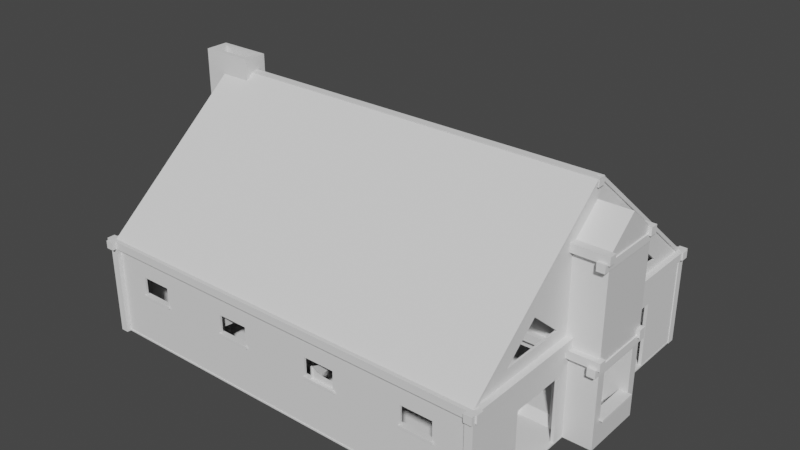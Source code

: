 # Source: stable.blend  (saved by Blender 2.93.20; exported with 4.5.12 LTS)
import bpy
from mathutils import Matrix  # noqa: F401  (used for matrix-valued properties, if any)

bpy.ops.wm.read_factory_settings(use_empty=True)
scene = bpy.context.scene
scene.name = 'Scene'

# ---- collections
col_collection = bpy.data.collections.new('Collection'); scene.collection.children.link(col_collection)

# ---- materials (node trees are filled in below, after node groups)
mat_material = bpy.data.materials.new('Material')
mat_material.alpha_threshold = 0.0
mat_material.use_transparent_shadow = False
mat_material.line_color = (0.0, 0.0, 0.0, 1.0)

# ---- material node trees
mat_material.use_nodes = True; mat_material.node_tree.nodes.clear()
_N = mat_material.node_tree.nodes; _L = mat_material.node_tree.links
n0 = _N.new('ShaderNodeOutputMaterial'); n0.name = 'Material Output'; n0.location = (300, 300)
n1 = _N.new('ShaderNodeBsdfPrincipled'); n1.name = 'Principled BSDF'; n1.location = (10, 300)
n1.distribution = 'GGX'
n1.subsurface_method = 'BURLEY'
n1.inputs[2].default_value = 0.4
n1.inputs[3].default_value = 1.45
n1.inputs[27].default_value = (0.0, 0.0, 0.0, 1.0)
n1.inputs[28].default_value = 1.0
_L.new(n1.outputs[0], n0.inputs[0])
n0.is_active_output = True

# ---- world
world_world = bpy.data.worlds.new('World'); scene.world = world_world
world_world.use_nodes = True; world_world.node_tree.nodes.clear()
_N = world_world.node_tree.nodes; _L = world_world.node_tree.links
n0 = _N.new('ShaderNodeOutputWorld'); n0.name = 'World Output'; n0.location = (300, 300)
n1 = _N.new('ShaderNodeBackground'); n1.name = 'Background'; n1.location = (10, 300)
n1.inputs[0].default_value = (0.05088, 0.05088, 0.05088, 1.0)
_L.new(n1.outputs[0], n0.inputs[0])
n0.is_active_output = True
world_world.color = (0.05088, 0.05088, 0.05088)
world_world.use_sun_shadow = False
world_world.sun_shadow_jitter_overblur = 0.0

# ---- meshes
me_cube = bpy.data.meshes.new('Cube')
me_cube.from_pydata([(1.0, 1.0, 4.763), (1.0, 0.7201, -0.16), (1.0, -1.0, 4.763), (1.0, -0.7201, -0.16), (-2.056, 1.0, 4.763), (-2.056, -1.0, 4.763), (1.0, 0.7201, 1.309), (1.0, -1.0, -0.06844), (1.0, -0.7201, 1.309), (1.0, 1.0, -0.06844), (1.0, 1.0, 1.309), (1.0, 1.0, -1.0), (1.0, -1.0, 1.309), (1.0, -1.0, -1.0), (0.7185, 0.7201, 1.309), (0.7185, 0.7201, -0.16), (0.7185, -0.7201, 1.309), (0.7185, -0.7201, -0.16), (-0.3193, 0.7201, 1.309), (-0.3193, 0.7201, -0.16), (-0.3193, -0.7201, 1.309), (-0.3193, -0.7201, -0.16), (0.7185, -0.7201, -0.6946), (0.7185, 0.7201, -0.6946), (-0.3193, -0.7201, -0.6946), (-0.3379, 0.7201, -0.6946), (0.7185, 0.7201, 1.516), (0.7185, -0.7201, 1.516), (-0.3379, 0.7201, 1.516), (-0.3379, -0.7201, 1.516), (-0.3007, 1.0, -1.0), (-0.3007, -1.0, 4.763), (-0.3193, -1.0, -1.0), (-0.3007, 1.0, 4.763), (-0.3193, 1.0, 1.309), (-0.3193, -1.0, 1.309), (-1.951, 0.3896, -1.0), (-1.341, 1.0, -1.0), (-1.329, -1.0, -1.0), (-1.951, -0.3896, -1.0), (-1.951, -0.3896, 1.309), (-1.341, -1.0, 1.309), (-1.951, -1.0, 1.61), (-1.341, 1.0, 1.309), (-1.951, 0.3896, 1.309), (-1.951, 1.0, 1.61), (-0.3193, -1.0, -0.16), (-0.3193, 1.0, -0.16), (-1.341, 1.0, -0.16), (-1.951, 0.3896, -0.16), (-1.329, -1.0, -0.16), (-1.951, -0.3896, -0.16), (-1.329, -0.7201, -0.16), (-1.317, 0.7201, -0.16), (-1.317, 0.7201, 1.309), (-1.317, -0.7201, 1.309), (-1.329, -0.7201, -0.6946), (-1.317, 0.7201, -0.6946), (-1.317, 0.7201, 1.516), (-1.317, -0.7201, 1.516), (-1.821, -0.301, -0.16), (-1.821, 0.301, -0.16), (-1.821, 0.301, 1.309), (-1.821, -0.301, 1.309), (-1.821, -0.301, -0.6946), (-1.821, 0.301, -0.6946), (-1.821, 0.301, 1.516), (-1.821, -0.301, 1.516), (1.0, 0.0, 5.586), (-0.3007, 0.0, 5.586), (-2.056, 0.0, 5.586)], [], [(33, 4, 5, 31), (43, 45, 4, 33, 34), (35, 31, 5, 42, 41), (30, 11, 13, 32), (2, 12, 8, 0), (34, 33, 0, 10), (47, 34, 10, 9), (3, 1, 15, 17), (40, 42, 5, 4, 45, 44), (1, 11, 9), (3, 8, 12, 7), (1, 3, 13, 11), (0, 8, 6, 10), (15, 14, 18, 19), (1, 6, 14, 15), (6, 8, 16, 14), (24, 25, 57, 56), (18, 28, 58, 54), (25, 19, 53, 57), (22, 23, 25, 24), (21, 17, 22, 24), (17, 15, 23, 22), (15, 19, 25, 23), (26, 27, 29, 28), (14, 16, 27, 26), (16, 20, 29, 27), (18, 14, 26, 28), (7, 12, 35, 46), (38, 50, 51, 39), (12, 2, 31, 35), (31, 2, 68, 69), (40, 41, 42), (43, 44, 45), (48, 37, 36, 49), (36, 37, 30, 32, 38, 39), (37, 48, 47, 30), (39, 51, 49, 36), (13, 7, 46, 32), (16, 17, 21, 20), (8, 3, 17, 16), (3, 7, 13), (6, 1, 9, 10), (30, 47, 9, 11), (57, 53, 61, 65), (54, 58, 66, 62), (51, 50, 52, 60), (29, 20, 55, 59), (49, 51, 60, 61), (28, 29, 59, 58), (49, 61, 53, 48), (63, 62, 66, 67), (61, 60, 64, 65), (56, 57, 65, 64), (19, 47, 48, 53), (59, 55, 63, 67), (58, 59, 67, 66), (52, 56, 64, 60), (41, 40, 63, 55), (41, 55, 20, 35), (46, 35, 20, 21), (40, 44, 62, 63), (43, 54, 62, 44), (34, 18, 54, 43), (47, 19, 18, 34), (32, 24, 56, 38), (38, 56, 52, 50), (24, 32, 46, 21), (2, 0, 68), (69, 33, 4, 70), (0, 33, 69, 68), (4, 5, 70), (31, 69, 70, 5)])
_uv = me_cube.uv_layers.new(name='UVMap')
_uv.uv.foreach_set('vector', [0.7352, 0.5, 0.875, 0.5, 0.875, 0.75, 0.7352, 0.75, 0.375, 0.3017, 0.4259, 0.25, 0.625, 0.25, 0.625, 0.3898, 0.375, 0.3898, 0.375, 0.8602, 0.625, 0.8602, 0.625, 1.0, 0.4259, 1.0, 0.375, 0.9483, 0.2648, 0.5, 0.375, 0.5, 0.375, 0.75, 0.2648, 0.75, 0.625, 0.75, 0.375, 0.75, 0.375, 0.715, 0.625, 0.5, 0.375, 0.3898, 0.625, 0.3898, 0.625, 0.5, 0.375, 0.5, 0.375, 0.3898, 0.375, 0.3898, 0.375, 0.5, 0.375, 0.5, 0.375, 0.715, 0.375, 0.535, 0.375, 0.535, 0.375, 0.715, 0.375, 0.0763, 0.4259, 0.0, 0.625, 0.0, 0.625, 0.25, 0.4259, 0.25, 0.375, 0.1737, 0.375, 0.535, 0.375, 0.5, 0.375, 0.5, 0.375, 0.715, 0.375, 0.715, 0.375, 0.75, 0.375, 0.75, 0.375, 0.535, 0.375, 0.715, 0.375, 0.75, 0.375, 0.5, 0.625, 0.5, 0.375, 0.715, 0.375, 0.535, 0.375, 0.5, 0.375, 0.535, 0.375, 0.535, 0.375, 0.535, 0.375, 0.535, 0.375, 0.535, 0.375, 0.535, 0.375, 0.535, 0.375, 0.535, 0.375, 0.535, 0.375, 0.715, 0.375, 0.715, 0.375, 0.535, 0.375, 0.715, 0.375, 0.535, 0.375, 0.535, 0.375, 0.715, 0.375, 0.535, 0.375, 0.535, 0.375, 0.535, 0.375, 0.535, 0.375, 0.535, 0.375, 0.535, 0.375, 0.535, 0.375, 0.535, 0.375, 0.715, 0.375, 0.535, 0.375, 0.535, 0.375, 0.715, 0.375, 0.715, 0.375, 0.715, 0.375, 0.715, 0.375, 0.715, 0.375, 0.715, 0.375, 0.535, 0.375, 0.535, 0.375, 0.715, 0.375, 0.535, 0.375, 0.535, 0.375, 0.535, 0.375, 0.535, 0.375, 0.535, 0.375, 0.715, 0.375, 0.715, 0.375, 0.535, 0.375, 0.535, 0.375, 0.715, 0.375, 0.715, 0.375, 0.535, 0.375, 0.715, 0.375, 0.715, 0.375, 0.715, 0.375, 0.715, 0.375, 0.535, 0.375, 0.535, 0.375, 0.535, 0.375, 0.535, 0.375, 0.75, 0.375, 0.75, 0.375, 0.8602, 0.375, 0.8602, 0.375, 0.0, 0.375, 0.0, 0.375, 0.0763, 0.375, 0.0763, 0.375, 0.75, 0.625, 0.75, 0.625, 0.8602, 0.375, 0.8602, 0.625, 0.8602, 0.625, 0.75, 0.625, 0.75, 0.625, 0.8602, 0.375, 0.0763, 0.375, 0.0, 0.4259, 0.0, 0.375, 0.3017, 0.375, 0.25, 0.4259, 0.25, 0.375, 0.3017, 0.375, 0.3017, 0.375, 0.1737, 0.375, 0.1737, 0.125, 0.5763, 0.1767, 0.5, 0.2648, 0.5, 0.2648, 0.75, 0.1767, 0.75, 0.125, 0.6737, 0.375, 0.3017, 0.375, 0.3017, 0.375, 0.3898, 0.375, 0.3898, 0.375, 0.0763, 0.375, 0.0763, 0.375, 0.1737, 0.375, 0.1737, 0.375, 0.75, 0.375, 0.75, 0.375, 0.8602, 0.375, 0.8602, 0.375, 0.715, 0.375, 0.715, 0.375, 0.715, 0.375, 0.715, 0.375, 0.715, 0.375, 0.715, 0.375, 0.715, 0.375, 0.715, 0.375, 0.715, 0.375, 0.75, 0.375, 0.75, 0.375, 0.535, 0.375, 0.535, 0.375, 0.5, 0.375, 0.5, 0.375, 0.3898, 0.375, 0.3898, 0.375, 0.5, 0.375, 0.5, 0.375, 0.535, 0.375, 0.535, 0.375, 0.535, 0.375, 0.535, 0.375, 0.535, 0.375, 0.535, 0.375, 0.535, 0.375, 0.535, 0.375, 0.0763, 0.375, 0.0, 0.375, 0.715, 0.375, 0.715, 0.375, 0.715, 0.375, 0.715, 0.375, 0.715, 0.375, 0.715, 0.375, 0.1737, 0.375, 0.0763, 0.375, 0.715, 0.375, 0.535, 0.375, 0.535, 0.375, 0.715, 0.375, 0.715, 0.375, 0.535, 0.375, 0.1737, 0.375, 0.535, 0.375, 0.535, 0.375, 0.3017, 0.375, 0.715, 0.375, 0.535, 0.375, 0.535, 0.375, 0.715, 0.375, 0.535, 0.375, 0.715, 0.375, 0.715, 0.375, 0.535, 0.375, 0.715, 0.375, 0.535, 0.375, 0.535, 0.375, 0.715, 0.375, 0.535, 0.375, 0.3898, 0.375, 0.3017, 0.375, 0.535, 0.375, 0.715, 0.375, 0.715, 0.375, 0.715, 0.375, 0.715, 0.375, 0.535, 0.375, 0.715, 0.375, 0.715, 0.375, 0.535, 0.375, 0.715, 0.375, 0.715, 0.375, 0.715, 0.375, 0.715, 0.375, 0.0, 0.375, 0.0763, 0.375, 0.715, 0.375, 0.715, 0.375, 0.0, 0.375, 0.715, 0.375, 0.715, 0.375, 0.8602, 0.375, 0.8602, 0.375, 0.8602, 0.375, 0.715, 0.375, 0.715, 0.375, 0.0763, 0.375, 0.1737, 0.375, 0.535, 0.375, 0.715, 0.375, 0.3017, 0.375, 0.535, 0.375, 0.535, 0.375, 0.1737, 0.375, 0.3898, 0.375, 0.535, 0.375, 0.535, 0.375, 0.3017, 0.375, 0.3898, 0.375, 0.535, 0.375, 0.535, 0.375, 0.3898, 0.2648, 0.75, 0.375, 0.715, 0.375, 0.715, 0.1767, 0.75, 0.1767, 0.75, 0.375, 0.715, 0.375, 0.715, 0.375, 0.0, 0.375, 0.715, 0.2648, 0.75, 0.375, 0.8602, 0.375, 0.715, 0.625, 0.75, 0.625, 0.5, 0.625, 0.75, 0.625, 0.3898, 0.625, 0.3898, 0.625, 0.3898, 0.625, 0.3898, 0.625, 0.5, 0.625, 0.3898, 0.625, 0.3898, 0.625, 0.5, 0.7352, 0.5, 0.7352, 0.75, 0.7352, 0.5, 0.625, 0.8602, 0.625, 0.8602, 0.625, 0.8602, 0.625, 0.8602])
me_cube.materials.append(mat_material)
me_cube.use_remesh_preserve_volume = False
me_cube.use_remesh_preserve_attributes = False
me_cube.use_mirror_vertex_groups = False
me_cube.update()
me_cube_001 = bpy.data.meshes.new('Cube.001')
me_cube_001.from_pydata([(-13.0, -5.0, 0.0), (-13.0, -5.0, 0.05), (-13.0, 5.0, 0.0), (-13.0, 5.0, 0.05), (0.1057, -5.0, 0.0), (0.1057, -5.0, 0.05), (0.1057, 5.0, 0.0), (0.1057, 5.0, 0.05)], [], [(0, 1, 3, 2), (2, 3, 7, 6), (6, 7, 5, 4), (4, 5, 1, 0), (2, 6, 4, 0), (7, 3, 1, 5)])
_uv = me_cube_001.uv_layers.new(name='UVMap')
_uv.uv.foreach_set('vector', [-1.973, -9.826, 2.973, -9.826, 2.973, -4.663, -1.973, -4.663, -1.973, -4.663, 2.973, -4.663, 2.973, 0.5, -1.973, 0.5, -1.973, 0.5, 2.973, 0.5, 2.973, 5.663, -1.973, 5.663, -1.973, 5.663, 2.973, 5.663, 2.973, 10.83, -1.973, 10.83, -6.918, 0.5, -1.973, 0.5, -1.973, 5.663, -6.918, 5.663, 2.973, 0.5, 7.918, 0.5, 7.918, 5.663, 2.973, 5.663])
me_cube_001.use_remesh_fix_poles = True
me_cube_001.use_remesh_preserve_attributes = False
me_cube_001.update()
me_cube_002 = bpy.data.meshes.new('Cube.002')
me_cube_002.from_pydata([(1.14, -0.08409, 1.582), (1.14, -0.08409, 2.225), (1.14, -0.01591, 1.582), (1.14, -0.01591, 2.225), (2.141, -0.08409, 1.582), (2.141, -0.08409, 2.225), (2.141, -0.01591, 1.582), (2.141, -0.01591, 2.225), (0.0, -0.08409, 0.0), (0.0, -0.08409, 3.0), (0.0, -0.01591, 3.0), (0.0, -0.01591, 0.0), (3.234, -0.01591, 0.0), (3.234, -0.01591, 3.0), (3.234, -0.08409, 3.0), (3.234, -0.08409, 0.0)], [], [(8, 9, 10, 11), (7, 6, 4, 5), (12, 13, 14, 15), (3, 7, 5, 1), (11, 12, 15, 8), (13, 10, 9, 14), (0, 1, 9, 8), (3, 2, 11, 10), (2, 6, 12, 11), (7, 3, 10, 13), (6, 7, 13, 12), (5, 4, 15, 14), (4, 0, 8, 15), (1, 5, 14, 9), (6, 2, 0, 4), (2, 3, 1, 0)])
_uv = me_cube_002.uv_layers.new(name='UVMap')
_uv.uv.foreach_set('vector', [0.375, 0.0, 0.625, 0.0, 0.625, 0.25, 0.375, 0.25, 0.5737, 0.4882, 0.4263, 0.4882, 0.4263, 0.7618, 0.5737, 0.7618, 0.375, 0.5, 0.625, 0.5, 0.625, 0.75, 0.375, 0.75, 0.5737, 0.2618, 0.5737, 0.4882, 0.5737, 0.7618, 0.5737, 0.9882, 0.125, 0.5, 0.375, 0.5, 0.375, 0.75, 0.125, 0.75, 0.625, 0.5, 0.875, 0.5, 0.875, 0.75, 0.625, 0.75, 0.4263, 0.9882, 0.5737, 0.9882, 0.625, 1.0, 0.375, 1.0, 0.5737, 0.2618, 0.4263, 0.2618, 0.375, 0.25, 0.625, 0.25, 0.4263, 0.2618, 0.4263, 0.4882, 0.375, 0.5, 0.375, 0.25, 0.5737, 0.4882, 0.5737, 0.2618, 0.625, 0.25, 0.625, 0.5, 0.4263, 0.4882, 0.5737, 0.4882, 0.625, 0.5, 0.375, 0.5, 0.5737, 0.7618, 0.4263, 0.7618, 0.375, 0.75, 0.625, 0.75, 0.4263, 0.7618, 0.4263, 0.9882, 0.375, 1.0, 0.375, 0.75, 0.5737, 0.9882, 0.5737, 0.7618, 0.625, 0.75, 0.625, 1.0, 0.4263, 0.4882, 0.4263, 0.2618, 0.4263, 0.9882, 0.4263, 0.7618, 0.4263, 0.2618, 0.5737, 0.2618, 0.5737, 0.9882, 0.4263, 0.9882])
me_cube_002.use_remesh_fix_poles = True
me_cube_002.use_remesh_preserve_attributes = False
me_cube_002.update()
me_cube_003 = bpy.data.meshes.new('Cube.003')
me_cube_003.from_pydata([(-13.0, -0.1, 0.0), (-13.0, -0.1, 6.4), (-13.0, 0.0, 0.0), (-13.0, 0.0, 6.4), (0.0377, -0.1, 0.0), (0.0377, -0.1, 6.4), (0.0377, 0.0, 0.0), (0.0377, 0.0, 6.4)], [], [(0, 1, 3, 2), (2, 3, 7, 6), (6, 7, 5, 4), (4, 5, 1, 0), (2, 6, 4, 0), (7, 3, 1, 5)])
_uv = me_cube_003.uv_layers.new(name='UVMap')
_uv.uv.foreach_set('vector', [0.375, 0.0, 0.625, 0.0, 0.625, 0.25, 0.375, 0.25, 0.375, 0.25, 0.625, 0.25, 0.625, 0.5, 0.375, 0.5, 0.375, 0.5, 0.625, 0.5, 0.625, 0.75, 0.375, 0.75, 0.375, 0.75, 0.625, 0.75, 0.625, 1.0, 0.375, 1.0, 0.125, 0.5, 0.375, 0.5, 0.375, 0.75, 0.125, 0.75, 0.625, 0.5, 0.875, 0.5, 0.875, 0.75, 0.625, 0.75])
me_cube_003.use_remesh_fix_poles = True
me_cube_003.use_remesh_preserve_attributes = False
me_cube_003.update()
me_cube_004 = bpy.data.meshes.new('Cube.004')
me_cube_004.from_pydata([(-0.7003, -1.0, 0.0), (-0.7003, -1.0, 1.2), (-0.7003, 1.0, 0.0), (-0.7003, 1.0, 1.2), (1.0, -0.83, 0.17), (1.0, -1.0, 1.2), (1.0, 0.83, 0.17), (1.0, 0.83, 1.133), (-0.7003, -0.3748, 1.864), (-0.7003, 0.3748, 1.864), (0.8434, 0.2182, 1.705), (0.8434, -0.2182, 1.705), (-0.4845, -0.2182, 7.641), (-0.4845, 0.2182, 7.641), (0.8434, 0.2182, 7.641), (0.8434, -0.2182, 7.641), (-0.7003, -0.3748, 7.641), (-0.7003, 0.3748, 7.641), (1.0, 0.3748, 7.641), (1.0, -0.3748, 7.641), (-0.4845, -0.2182, 1.705), (-0.4845, 0.2182, 1.705), (1.0, 1.0, 1.2), (1.0, 1.0, 0.0), (1.0, -1.0, 0.0), (1.0, -0.83, 1.133), (1.0, 0.3748, 1.864), (1.0, -0.3748, 1.864), (-0.4845, 0.83, 1.133), (-0.4845, -0.83, 1.133), (-0.4845, 0.83, 0.17), (-0.4845, -0.83, 0.17), (1.0, -0.3014, 1.705), (-0.4845, -0.3014, 1.705), (1.0, 0.3014, 1.705), (-0.4845, 0.3014, 1.705)], [], [(0, 1, 3, 2), (2, 3, 22, 23), (4, 6, 30, 31), (24, 5, 1, 0), (2, 23, 24, 0), (27, 26, 18, 19), (3, 1, 8, 9), (1, 5, 27, 8), (22, 3, 9, 26), (15, 14, 10, 11), (9, 8, 16, 17), (8, 27, 19, 16), (26, 9, 17, 18), (12, 13, 17, 16), (13, 14, 18, 17), (14, 15, 19, 18), (15, 12, 16, 19), (21, 20, 28, 35), (12, 15, 11, 20), (14, 13, 21, 10), (7, 6, 23, 22), (6, 4, 24, 23), (4, 25, 5, 24), (32, 34, 26, 27), (34, 7, 22, 26), (25, 32, 27, 5), (30, 28, 29, 31), (13, 12, 20, 21), (7, 34, 35, 28), (25, 4, 31, 29), (6, 7, 28, 30), (32, 25, 29, 33), (20, 11, 32, 33), (11, 10, 34, 32), (28, 20, 33, 29), (10, 21, 35, 34)])
_uv = me_cube_004.uv_layers.new(name='UVMap')
_uv.uv.foreach_set('vector', [0.375, 0.0, 0.625, 0.0, 0.625, 0.25, 0.375, 0.25, 0.375, 0.25, 0.625, 0.25, 0.625, 0.5, 0.375, 0.5, 0.4104, 0.7288, 0.4104, 0.5212, 0.4104, 0.5212, 0.4104, 0.7288, 0.375, 0.75, 0.625, 0.75, 0.625, 1.0, 0.375, 1.0, 0.125, 0.5, 0.375, 0.5, 0.375, 0.75, 0.125, 0.75, 0.625, 0.75, 0.625, 0.5, 0.625, 0.5, 0.625, 0.75, 0.625, 0.25, 0.625, 0.0, 0.625, 0.0, 0.625, 0.25, 0.625, 1.0, 0.625, 0.75, 0.625, 0.75, 0.625, 1.0, 0.625, 0.5, 0.625, 0.25, 0.625, 0.25, 0.625, 0.5, 0.648, 0.6978, 0.648, 0.5522, 0.648, 0.5522, 0.648, 0.6978, 0.625, 0.25, 0.625, 0.0, 0.625, 0.0, 0.625, 0.25, 0.625, 1.0, 0.625, 0.75, 0.625, 0.75, 0.625, 1.0, 0.625, 0.5, 0.625, 0.25, 0.625, 0.25, 0.625, 0.5, 0.852, 0.6978, 0.852, 0.5522, 0.875, 0.5, 0.875, 0.75, 0.852, 0.5522, 0.648, 0.5522, 0.625, 0.5, 0.875, 0.5, 0.648, 0.5522, 0.648, 0.6978, 0.625, 0.75, 0.625, 0.5, 0.648, 0.6978, 0.852, 0.6978, 0.875, 0.75, 0.625, 0.75, 0.625, 0.5794, 0.625, 0.6706, 0.625, 0.5264, 0.625, 0.5456, 0.852, 0.6978, 0.648, 0.6978, 0.648, 0.6978, 0.852, 0.6978, 0.648, 0.5522, 0.852, 0.5522, 0.852, 0.5522, 0.648, 0.5522, 0.625, 0.5264, 0.4104, 0.5212, 0.375, 0.5, 0.625, 0.5, 0.4104, 0.5212, 0.4104, 0.7288, 0.375, 0.75, 0.375, 0.5, 0.4104, 0.7288, 0.625, 0.7236, 0.625, 0.75, 0.375, 0.75, 0.625, 0.7044, 0.625, 0.5456, 0.625, 0.5, 0.625, 0.75, 0.625, 0.5456, 0.625, 0.5264, 0.625, 0.5, 0.625, 0.5, 0.625, 0.7236, 0.625, 0.7044, 0.625, 0.75, 0.625, 0.75, 0.4104, 0.5212, 0.625, 0.5264, 0.625, 0.7236, 0.4104, 0.7288, 0.852, 0.5522, 0.852, 0.6978, 0.625, 0.6706, 0.852, 0.5522, 0.625, 0.5264, 0.625, 0.5456, 0.625, 0.5456, 0.625, 0.5264, 0.625, 0.7236, 0.4104, 0.7288, 0.4104, 0.7288, 0.625, 0.7236, 0.4104, 0.5212, 0.625, 0.5264, 0.625, 0.5264, 0.4104, 0.5212, 0.625, 0.7044, 0.625, 0.7236, 0.625, 0.7236, 0.625, 0.7044, 0.625, 0.6706, 0.625, 0.6706, 0.625, 0.7044, 0.625, 0.7044, 0.625, 0.6706, 0.625, 0.5794, 0.625, 0.5456, 0.625, 0.7044, 0.625, 0.5264, 0.625, 0.6706, 0.625, 0.7044, 0.625, 0.7236, 0.625, 0.5794, 0.625, 0.5794, 0.625, 0.5456, 0.625, 0.5456])
me_cube_004.use_remesh_fix_poles = True
me_cube_004.use_remesh_preserve_attributes = False
me_cube_004.update()
me_cube_005 = bpy.data.meshes.new('Cube.005')
me_cube_005.from_pydata([(-0.02988, -0.02988, 0.0), (-0.02988, -0.02988, 0.6879), (-0.02988, 0.02988, 0.0), (-0.02988, 0.02988, 0.6879), (0.02988, -0.02988, 0.0), (0.02988, -0.02988, 0.6879), (0.02988, 0.02988, 0.0), (0.02988, 0.02988, 0.6879)], [], [(0, 1, 3, 2), (2, 3, 7, 6), (6, 7, 5, 4), (4, 5, 1, 0), (2, 6, 4, 0), (7, 3, 1, 5)])
_uv = me_cube_005.uv_layers.new(name='UVMap')
_uv.uv.foreach_set('vector', [0.375, 0.0, 0.625, 0.0, 0.625, 0.25, 0.375, 0.25, 0.375, 0.25, 0.625, 0.25, 0.625, 0.5, 0.375, 0.5, 0.375, 0.5, 0.625, 0.5, 0.625, 0.75, 0.375, 0.75, 0.375, 0.75, 0.625, 0.75, 0.625, 1.0, 0.375, 1.0, 0.125, 0.5, 0.375, 0.5, 0.375, 0.75, 0.125, 0.75, 0.625, 0.5, 0.875, 0.5, 0.875, 0.75, 0.625, 0.75])
me_cube_005.use_remesh_fix_poles = True
me_cube_005.use_remesh_preserve_attributes = False
me_cube_005.update()
me_cube_006 = bpy.data.meshes.new('Cube.006')
me_cube_006.from_pydata([(-0.02023, -0.02023, 0.0), (-0.02023, -0.02023, 0.5642), (-0.02023, 0.02023, 0.0), (-0.02023, 0.02023, 0.5642), (0.02023, -0.02023, 0.0), (0.02023, -0.02023, 0.5642), (0.02023, 0.02023, 0.0), (0.02023, 0.02023, 0.5642)], [], [(0, 1, 3, 2), (2, 3, 7, 6), (6, 7, 5, 4), (4, 5, 1, 0), (2, 6, 4, 0), (7, 3, 1, 5)])
_uv = me_cube_006.uv_layers.new(name='UVMap')
_uv.uv.foreach_set('vector', [0.375, 0.0, 0.625, 0.0, 0.625, 0.25, 0.375, 0.25, 0.375, 0.25, 0.625, 0.25, 0.625, 0.5, 0.375, 0.5, 0.375, 0.5, 0.625, 0.5, 0.625, 0.75, 0.375, 0.75, 0.375, 0.75, 0.625, 0.75, 0.625, 1.0, 0.375, 1.0, 0.125, 0.5, 0.375, 0.5, 0.375, 0.75, 0.125, 0.75, 0.625, 0.5, 0.875, 0.5, 0.875, 0.75, 0.625, 0.75])
me_cube_006.use_remesh_fix_poles = True
me_cube_006.use_remesh_preserve_attributes = False
me_cube_006.update()
me_cube_007 = bpy.data.meshes.new('Cube.007')
me_cube_007.from_pydata([(-0.01365, -0.02988, 0.01473), (-0.01365, -0.02988, 0.03952), (-0.01365, 1.569, 0.01473), (-0.01365, 1.569, 0.03952), (0.01365, -0.02988, 0.01473), (0.01365, -0.02988, 0.03952), (0.01365, 1.569, 0.01473), (0.01365, 1.569, 0.03952)], [], [(0, 1, 3, 2), (2, 3, 7, 6), (6, 7, 5, 4), (4, 5, 1, 0), (2, 6, 4, 0), (7, 3, 1, 5)])
_uv = me_cube_007.uv_layers.new(name='UVMap')
_uv.uv.foreach_set('vector', [0.375, 0.0, 0.625, 0.0, 0.625, 0.25, 0.375, 0.25, 0.375, 0.25, 0.625, 0.25, 0.625, 0.5, 0.375, 0.5, 0.375, 0.5, 0.625, 0.5, 0.625, 0.75, 0.375, 0.75, 0.375, 0.75, 0.625, 0.75, 0.625, 1.0, 0.375, 1.0, 0.125, 0.5, 0.375, 0.5, 0.375, 0.75, 0.125, 0.75, 0.625, 0.5, 0.875, 0.5, 0.875, 0.75, 0.625, 0.75])
me_cube_007.use_remesh_fix_poles = True
me_cube_007.use_remesh_preserve_attributes = False
me_cube_007.update()
me_cube_009 = bpy.data.meshes.new('Cube.009')
me_cube_009.from_pydata([(-4.0, -0.1, 0.0), (-4.629, -0.1, 3.0), (-4.0, -6.795e-07, 0.0), (-4.629, -6.32e-07, 3.0), (0.0, -0.1, 0.0), (0.0, -0.1, 3.0), (0.0, 0.0, 0.0), (0.0, 0.0, 3.0), (-4.0, -0.1, 1.189), (-4.0, -6.795e-07, 1.189), (0.0, 0.0, 1.189), (0.0, -0.1, 1.189), (-4.63, -0.1, 1.861), (-4.63, -6.319e-07, 1.861), (0.0, 0.0, 1.882), (0.0, -0.1, 1.882)], [], [(12, 1, 3, 13), (13, 3, 7, 14), (14, 7, 5, 15), (15, 5, 1, 12), (2, 6, 4, 0), (7, 3, 1, 5), (4, 11, 8, 0), (6, 10, 11, 4), (2, 9, 10, 6), (0, 8, 9, 2), (11, 15, 12, 8), (10, 14, 15, 11), (9, 13, 14, 10), (8, 12, 13, 9)])
_uv = me_cube_009.uv_layers.new(name='UVMap')
_uv.uv.foreach_set('vector', [0.6103, 0.0, 0.625, 0.0, 0.625, 0.25, 0.6103, 0.25, 0.6103, 0.25, 0.625, 0.25, 0.625, 0.5, 0.6103, 0.5, 0.6103, 0.5, 0.625, 0.5, 0.625, 0.75, 0.6103, 0.75, 0.6103, 0.75, 0.625, 0.75, 0.625, 1.0, 0.6103, 1.0, 0.125, 0.5, 0.375, 0.5, 0.375, 0.75, 0.125, 0.75, 0.625, 0.5, 0.875, 0.5, 0.875, 0.75, 0.625, 0.75, 0.375, 0.75, 0.5237, 0.75, 0.5237, 1.0, 0.375, 1.0, 0.375, 0.5, 0.5237, 0.5, 0.5237, 0.75, 0.375, 0.75, 0.375, 0.25, 0.5237, 0.25, 0.5237, 0.5, 0.375, 0.5, 0.375, 0.0, 0.5237, 0.0, 0.5237, 0.25, 0.375, 0.25, 0.5237, 0.75, 0.6103, 0.75, 0.6103, 1.0, 0.5237, 1.0, 0.5237, 0.5, 0.6103, 0.5, 0.6103, 0.75, 0.5237, 0.75, 0.5237, 0.25, 0.6103, 0.25, 0.6103, 0.5, 0.5237, 0.5, 0.5237, 0.0, 0.6103, 0.0, 0.6103, 0.25, 0.5237, 0.25])
me_cube_009.use_remesh_fix_poles = True
me_cube_009.use_remesh_preserve_attributes = False
me_cube_009.update()
me_cube_010 = bpy.data.meshes.new('Cube.010')
me_cube_010.from_pydata([(-4.0, -0.1, 0.0), (-4.629, -0.1, 3.0), (-4.0, -6.795e-07, 0.0), (-4.629, -6.32e-07, 3.0), (0.0, -0.1, 0.0), (0.0, -0.1, 3.0), (0.0, 0.0, 0.0), (0.0, 0.0, 3.0), (-4.0, -0.1, 1.189), (-4.0, -6.795e-07, 1.189), (0.0, 0.0, 1.189), (0.0, -0.1, 1.189), (-4.63, -0.1, 1.861), (-4.63, -6.319e-07, 1.861), (0.0, 0.0, 1.882), (0.0, -0.1, 1.882)], [], [(12, 1, 3, 13), (13, 3, 7, 14), (14, 7, 5, 15), (15, 5, 1, 12), (2, 6, 4, 0), (7, 3, 1, 5), (4, 11, 8, 0), (6, 10, 11, 4), (2, 9, 10, 6), (0, 8, 9, 2), (11, 15, 12, 8), (10, 14, 15, 11), (9, 13, 14, 10), (8, 12, 13, 9)])
_uv = me_cube_010.uv_layers.new(name='UVMap')
_uv.uv.foreach_set('vector', [0.6103, 0.0, 0.625, 0.0, 0.625, 0.25, 0.6103, 0.25, 0.6103, 0.25, 0.625, 0.25, 0.625, 0.5, 0.6103, 0.5, 0.6103, 0.5, 0.625, 0.5, 0.625, 0.75, 0.6103, 0.75, 0.6103, 0.75, 0.625, 0.75, 0.625, 1.0, 0.6103, 1.0, 0.125, 0.5, 0.375, 0.5, 0.375, 0.75, 0.125, 0.75, 0.625, 0.5, 0.875, 0.5, 0.875, 0.75, 0.625, 0.75, 0.375, 0.75, 0.5237, 0.75, 0.5237, 1.0, 0.375, 1.0, 0.375, 0.5, 0.5237, 0.5, 0.5237, 0.75, 0.375, 0.75, 0.375, 0.25, 0.5237, 0.25, 0.5237, 0.5, 0.375, 0.5, 0.375, 0.0, 0.5237, 0.0, 0.5237, 0.25, 0.375, 0.25, 0.5237, 0.75, 0.6103, 0.75, 0.6103, 1.0, 0.5237, 1.0, 0.5237, 0.5, 0.6103, 0.5, 0.6103, 0.75, 0.5237, 0.75, 0.5237, 0.25, 0.6103, 0.25, 0.6103, 0.5, 0.5237, 0.5, 0.5237, 0.0, 0.6103, 0.0, 0.6103, 0.25, 0.5237, 0.25])
me_cube_010.use_remesh_fix_poles = True
me_cube_010.use_remesh_preserve_attributes = False
me_cube_010.update()
me_cube_012 = bpy.data.meshes.new('Cube.012')
me_cube_012.from_pydata([(0.1, -3.582, 0.0), (0.1, -3.582, 2.133), (-1.44e-07, -3.582, 0.0), (-1.44e-07, -3.582, 2.133), (0.1, -1.755, 0.0), (0.1, -1.755, 2.133), (-1.099e-08, -1.755, 0.0), (-1.099e-08, -1.755, 2.133), (0.1, -4.0, 0.0), (0.1, -4.0, 3.0), (-1.55e-07, -4.0, 3.0), (-1.55e-07, -4.0, 0.0), (0.0, 0.0, 0.0), (0.0, 0.0, 3.0), (0.1, 0.0, 3.0), (0.1, 0.0, 0.0)], [], [(8, 9, 10, 11), (7, 6, 4, 5), (12, 13, 14, 15), (3, 7, 5, 1), (13, 10, 9, 14), (0, 1, 9, 8), (3, 2, 11, 10), (7, 3, 10, 13), (6, 7, 13, 12), (5, 4, 15, 14), (1, 5, 14, 9), (2, 3, 1, 0)])
_uv = me_cube_012.uv_layers.new(name='UVMap')
_uv.uv.foreach_set('vector', [0.375, 0.0, 0.625, 0.0, 0.625, 0.25, 0.375, 0.25, 0.5895, 0.4823, 0.4105, 0.4823, 0.4105, 0.7677, 0.5895, 0.7677, 0.375, 0.5, 0.625, 0.5, 0.625, 0.75, 0.375, 0.75, 0.5895, 0.2677, 0.5895, 0.4823, 0.5895, 0.7677, 0.5895, 0.9823, 0.625, 0.5, 0.875, 0.5, 0.875, 0.75, 0.625, 0.75, 0.4105, 0.9823, 0.5895, 0.9823, 0.625, 1.0, 0.375, 1.0, 0.5895, 0.2677, 0.4105, 0.2677, 0.375, 0.25, 0.625, 0.25, 0.5895, 0.4823, 0.5895, 0.2677, 0.625, 0.25, 0.625, 0.5, 0.4105, 0.4823, 0.5895, 0.4823, 0.625, 0.5, 0.375, 0.5, 0.5895, 0.7677, 0.4105, 0.7677, 0.375, 0.75, 0.625, 0.75, 0.5895, 0.9823, 0.5895, 0.7677, 0.625, 0.75, 0.625, 1.0, 0.4105, 0.2677, 0.5895, 0.2677, 0.5895, 0.9823, 0.4105, 0.9823])
me_cube_012.use_remesh_fix_poles = True
me_cube_012.use_remesh_preserve_attributes = False
me_cube_012.update()
me_cube_014 = bpy.data.meshes.new('Cube.014')
me_cube_014.from_pydata([(-0.1254, -0.1254, 0.0), (-0.1254, -0.1254, 3.125), (-0.1254, 0.1254, 0.0), (-0.1254, 0.1254, 3.125), (0.1254, -0.1254, 0.0), (0.1254, -0.1254, 3.125), (0.1254, 0.1254, 0.0), (0.1254, 0.1254, 3.125)], [], [(0, 1, 3, 2), (2, 3, 7, 6), (6, 7, 5, 4), (4, 5, 1, 0), (2, 6, 4, 0), (7, 3, 1, 5)])
_uv = me_cube_014.uv_layers.new(name='UVMap')
_uv.uv.foreach_set('vector', [0.375, 0.0, 0.625, 0.0, 0.625, 0.25, 0.375, 0.25, 0.375, 0.25, 0.625, 0.25, 0.625, 0.5, 0.375, 0.5, 0.375, 0.5, 0.625, 0.5, 0.625, 0.75, 0.375, 0.75, 0.375, 0.75, 0.625, 0.75, 0.625, 1.0, 0.375, 1.0, 0.125, 0.5, 0.375, 0.5, 0.375, 0.75, 0.125, 0.75, 0.625, 0.5, 0.875, 0.5, 0.875, 0.75, 0.625, 0.75])
me_cube_014.use_remesh_fix_poles = True
me_cube_014.use_remesh_preserve_attributes = False
me_cube_014.update()
me_cube_015 = bpy.data.meshes.new('Cube.015')
me_cube_015.from_pydata([(-0.1254, -0.1254, -0.1719), (-0.1254, -0.1254, 13.32), (-0.1254, 0.1254, -0.1719), (-0.1254, 0.1254, 13.32), (0.1254, -0.1254, -0.1719), (0.1254, -0.1254, 13.32), (0.1254, 0.1254, -0.1719), (0.1254, 0.1254, 13.32)], [], [(0, 1, 3, 2), (2, 3, 7, 6), (6, 7, 5, 4), (4, 5, 1, 0), (2, 6, 4, 0), (7, 3, 1, 5)])
_uv = me_cube_015.uv_layers.new(name='UVMap')
_uv.uv.foreach_set('vector', [0.375, 0.0, 0.625, 0.0, 0.625, 0.25, 0.375, 0.25, 0.375, 0.25, 0.625, 0.25, 0.625, 0.5, 0.375, 0.5, 0.375, 0.5, 0.625, 0.5, 0.625, 0.75, 0.375, 0.75, 0.375, 0.75, 0.625, 0.75, 0.625, 1.0, 0.375, 1.0, 0.125, 0.5, 0.375, 0.5, 0.375, 0.75, 0.125, 0.75, 0.625, 0.5, 0.875, 0.5, 0.875, 0.75, 0.625, 0.75])
me_cube_015.use_remesh_fix_poles = True
me_cube_015.use_remesh_preserve_attributes = False
me_cube_015.update()
me_cube_016 = bpy.data.meshes.new('Cube.016')
me_cube_016.from_pydata([(-0.1254, -0.1254, 0.0), (-0.1254, -0.1254, 12.11), (-0.1254, 0.1254, 0.0), (-0.1254, 0.1254, 12.11), (0.1254, -0.1254, 0.0), (0.1254, -0.1254, 12.11), (0.1254, 0.1254, 0.0), (0.1254, 0.1254, 12.11)], [], [(0, 1, 3, 2), (2, 3, 7, 6), (6, 7, 5, 4), (4, 5, 1, 0), (2, 6, 4, 0), (7, 3, 1, 5)])
_uv = me_cube_016.uv_layers.new(name='UVMap')
_uv.uv.foreach_set('vector', [0.375, 0.0, 0.625, 0.0, 0.625, 0.25, 0.375, 0.25, 0.375, 0.25, 0.625, 0.25, 0.625, 0.5, 0.375, 0.5, 0.375, 0.5, 0.625, 0.5, 0.625, 0.75, 0.375, 0.75, 0.375, 0.75, 0.625, 0.75, 0.625, 1.0, 0.375, 1.0, 0.125, 0.5, 0.375, 0.5, 0.375, 0.75, 0.125, 0.75, 0.625, 0.5, 0.875, 0.5, 0.875, 0.75, 0.625, 0.75])
me_cube_016.use_remesh_fix_poles = True
me_cube_016.use_remesh_preserve_attributes = False
me_cube_016.update()
me_cube_017 = bpy.data.meshes.new('Cube.017')
me_cube_017.from_pydata([(0.0, -1.0, 0.2847), (0.02973, -0.9703, 0.3289), (0.0, 1.0, 0.2847), (0.02973, 0.9703, 0.3289), (1.3, -1.0, 0.2847), (1.27, -0.9703, 0.3289), (1.3, 1.0, 0.2847), (1.27, 0.9703, 0.3289), (0.0, -1.0, 0.3289), (0.0, 1.0, 0.3289), (1.3, 1.0, 0.3289), (1.3, -1.0, 0.3289), (0.02973, -0.9703, 0.4881), (0.02973, 0.9703, 0.4881), (1.27, 0.9703, 0.4881), (1.27, -0.9703, 0.4881)], [], [(0, 8, 9, 2), (2, 9, 10, 6), (6, 10, 11, 4), (4, 11, 8, 0), (2, 6, 4, 0), (5, 7, 14, 15), (1, 3, 9, 8), (3, 7, 10, 9), (7, 5, 11, 10), (5, 1, 8, 11), (14, 13, 12, 15), (3, 1, 12, 13), (1, 5, 15, 12), (7, 3, 13, 14)])
_uv = me_cube_017.uv_layers.new(name='UVMap')
_uv.uv.foreach_set('vector', [0.375, 0.0, 0.625, 0.0, 0.625, 0.25, 0.375, 0.25, 0.375, 0.25, 0.625, 0.25, 0.625, 0.5, 0.375, 0.5, 0.375, 0.5, 0.625, 0.5, 0.625, 0.75, 0.375, 0.75, 0.375, 0.75, 0.625, 0.75, 0.625, 1.0, 0.375, 1.0, 0.125, 0.5, 0.375, 0.5, 0.375, 0.75, 0.125, 0.75, 0.6307, 0.7463, 0.6307, 0.5037, 0.6307, 0.5037, 0.6307, 0.7463, 0.8693, 0.7463, 0.8693, 0.5037, 0.875, 0.5, 0.875, 0.75, 0.8693, 0.5037, 0.6307, 0.5037, 0.625, 0.5, 0.875, 0.5, 0.6307, 0.5037, 0.6307, 0.7463, 0.625, 0.75, 0.625, 0.5, 0.6307, 0.7463, 0.8693, 0.7463, 0.875, 0.75, 0.625, 0.75, 0.6307, 0.5037, 0.8693, 0.5037, 0.8693, 0.7463, 0.6307, 0.7463, 0.8693, 0.5037, 0.8693, 0.7463, 0.8693, 0.7463, 0.8693, 0.5037, 0.8693, 0.7463, 0.6307, 0.7463, 0.6307, 0.7463, 0.8693, 0.7463, 0.6307, 0.5037, 0.8693, 0.5037, 0.8693, 0.5037, 0.6307, 0.5037])
me_cube_017.use_remesh_fix_poles = True
me_cube_017.use_remesh_preserve_attributes = False
me_cube_017.update()
me_cube_018 = bpy.data.meshes.new('Cube.018')
me_cube_018.from_pydata([(-0.1884, -0.7455, 0.0), (-0.1884, -0.7455, 0.06566), (-0.1884, 0.7437, 0.0), (-0.1884, 0.7437, 0.06566), (0.1884, -0.7455, 0.0), (0.1884, -0.7455, 0.06566), (0.1884, 0.7437, 0.0), (0.1884, 0.7437, 0.06566)], [], [(0, 1, 3, 2), (2, 3, 7, 6), (6, 7, 5, 4), (4, 5, 1, 0), (2, 6, 4, 0), (7, 3, 1, 5)])
_uv = me_cube_018.uv_layers.new(name='UVMap')
_uv.uv.foreach_set('vector', [0.375, 0.0, 0.625, 0.0, 0.625, 0.25, 0.375, 0.25, 0.375, 0.25, 0.625, 0.25, 0.625, 0.5, 0.375, 0.5, 0.375, 0.5, 0.625, 0.5, 0.625, 0.75, 0.375, 0.75, 0.375, 0.75, 0.625, 0.75, 0.625, 1.0, 0.375, 1.0, 0.125, 0.5, 0.375, 0.5, 0.375, 0.75, 0.125, 0.75, 0.625, 0.5, 0.875, 0.5, 0.875, 0.75, 0.625, 0.75])
me_cube_018.use_remesh_fix_poles = True
me_cube_018.use_remesh_preserve_attributes = False
me_cube_018.update()
me_cube_019 = bpy.data.meshes.new('Cube.019')
me_cube_019.from_pydata([(-0.1884, -0.4126, 0.0), (-0.1884, -0.4126, 0.06566), (-0.1613, 0.426, 0.0), (-0.1613, 0.426, 0.06566), (0.1884, -0.4126, 0.0), (0.1884, -0.4126, 0.06566), (0.2155, 0.426, 0.0), (0.2155, 0.426, 0.06566), (0.496, -1.046, 0.0), (0.496, -1.046, 0.06566), (0.496, -0.6689, 0.06566), (0.496, -0.6689, 0.0), (0.4802, 1.027, 0.06566), (0.4802, 1.027, 0.0), (0.4802, 0.6498, 0.0), (0.4802, 0.6498, 0.06566), (1.519, 1.027, 0.06566), (1.519, 1.027, 0.0), (1.519, 0.6498, 0.0), (1.519, 0.6498, 0.06566)], [], [(0, 1, 3, 2), (7, 6, 14, 15), (6, 7, 5, 4), (5, 1, 9, 10), (2, 6, 4, 0), (7, 3, 1, 5), (11, 10, 9, 8), (4, 5, 10, 11), (1, 0, 8, 9), (0, 4, 11, 8), (12, 15, 19, 16), (6, 2, 13, 14), (3, 7, 15, 12), (2, 3, 12, 13), (17, 16, 19, 18), (13, 12, 16, 17), (15, 14, 18, 19), (14, 13, 17, 18)])
_uv = me_cube_019.uv_layers.new(name='UVMap')
_uv.uv.foreach_set('vector', [0.375, 0.0, 0.625, 0.0, 0.625, 0.25, 0.375, 0.25, 0.625, 0.5, 0.375, 0.5, 0.375, 0.5, 0.625, 0.5, 0.375, 0.5, 0.625, 0.5, 0.625, 0.75, 0.375, 0.75, 0.625, 0.75, 0.875, 0.75, 0.875, 0.75, 0.625, 0.75, 0.125, 0.5, 0.375, 0.5, 0.375, 0.75, 0.125, 0.75, 0.625, 0.5, 0.875, 0.5, 0.875, 0.75, 0.625, 0.75, 0.375, 0.75, 0.625, 0.75, 0.625, 1.0, 0.375, 1.0, 0.375, 0.75, 0.625, 0.75, 0.625, 0.75, 0.375, 0.75, 0.625, 0.0, 0.375, 0.0, 0.375, 0.0, 0.625, 0.0, 0.125, 0.75, 0.375, 0.75, 0.375, 0.75, 0.125, 0.75, 0.875, 0.5, 0.625, 0.5, 0.625, 0.5, 0.875, 0.5, 0.375, 0.5, 0.125, 0.5, 0.125, 0.5, 0.375, 0.5, 0.875, 0.5, 0.625, 0.5, 0.625, 0.5, 0.875, 0.5, 0.375, 0.25, 0.625, 0.25, 0.625, 0.25, 0.375, 0.25, 0.375, 0.25, 0.625, 0.25, 0.625, 0.5, 0.375, 0.5, 0.375, 0.25, 0.625, 0.25, 0.625, 0.25, 0.375, 0.25, 0.625, 0.5, 0.375, 0.5, 0.375, 0.5, 0.625, 0.5, 0.375, 0.5, 0.125, 0.5, 0.125, 0.5, 0.375, 0.5])
me_cube_019.use_remesh_fix_poles = True
me_cube_019.use_remesh_preserve_attributes = False
me_cube_019.update()
me_cube_020 = bpy.data.meshes.new('Cube.020')
me_cube_020.from_pydata([(-0.02158, -0.02158, 0.0), (-0.02158, -0.02158, 2.0), (-0.02158, 0.02158, 0.0), (-0.02158, 0.02158, 2.0), (0.02158, -0.02158, 0.0), (0.02158, -0.02158, 2.0), (0.02158, 0.02158, 0.0), (0.02158, 0.02158, 2.0)], [], [(0, 1, 3, 2), (2, 3, 7, 6), (6, 7, 5, 4), (4, 5, 1, 0), (2, 6, 4, 0), (7, 3, 1, 5)])
_uv = me_cube_020.uv_layers.new(name='UVMap')
_uv.uv.foreach_set('vector', [0.375, 0.0, 0.625, 0.0, 0.625, 0.25, 0.375, 0.25, 0.375, 0.25, 0.625, 0.25, 0.625, 0.5, 0.375, 0.5, 0.375, 0.5, 0.625, 0.5, 0.625, 0.75, 0.375, 0.75, 0.375, 0.75, 0.625, 0.75, 0.625, 1.0, 0.375, 1.0, 0.125, 0.5, 0.375, 0.5, 0.375, 0.75, 0.125, 0.75, 0.625, 0.5, 0.875, 0.5, 0.875, 0.75, 0.625, 0.75])
me_cube_020.use_remesh_fix_poles = True
me_cube_020.use_remesh_preserve_attributes = False
me_cube_020.update()
me_plane = bpy.data.meshes.new('Plane')
me_plane.from_pydata([(-0.6733, -0.3496, 4.91e-08), (0.6235, -0.3496, 4.91e-08), (-0.6733, 0.0, -1.888e-08), (0.6235, 0.0, -1.888e-08), (-0.4881, -0.4115, 4.443e-08), (-0.3028, -0.4481, 4.167e-08), (-0.1175, -0.4628, 4.056e-08), (0.06774, -0.4628, 4.056e-08), (0.253, -0.4481, 4.167e-08), (0.4383, -0.4141, 4.423e-08), (0.4383, -0.107, -2.695e-08), (0.253, -0.1442, -2.976e-08), (0.06774, -0.1546, -3.055e-08), (-0.1175, -0.1546, -3.055e-08), (-0.3028, -0.1442, -2.976e-08), (-0.4881, -0.107, -2.695e-08)], [], [(9, 1, 3, 10), (0, 4, 15, 2), (4, 5, 14, 15), (5, 6, 13, 14), (6, 7, 12, 13), (7, 8, 11, 12), (8, 9, 10, 11)])
_uv = me_plane.uv_layers.new(name='UVMap')
_uv.uv.foreach_set('vector', [0.8571, 0.0, 1.0, 0.0, 1.0, 1.0, 0.8571, 1.0, 0.0, 0.0, 0.1429, 0.0, 0.1429, 1.0, 0.0, 1.0, 0.1429, 0.0, 0.2857, 0.0, 0.2857, 1.0, 0.1429, 1.0, 0.2857, 0.0, 0.4286, 0.0, 0.4286, 1.0, 0.2857, 1.0, 0.4286, 0.0, 0.5714, 0.0, 0.5714, 1.0, 0.4286, 1.0, 0.5714, 0.0, 0.7143, 0.0, 0.7143, 1.0, 0.5714, 1.0, 0.7143, 0.0, 0.8571, 0.0, 0.8571, 1.0, 0.7143, 1.0])
me_plane.use_remesh_fix_poles = True
me_plane.use_remesh_preserve_attributes = False
me_plane.update()
me_cube_021 = bpy.data.meshes.new('Cube.021')
me_cube_021.from_pydata([(-0.63, -0.02158, 0.0), (-0.63, -0.02158, 0.695), (-0.63, 0.02158, 0.0), (-0.63, 0.02158, 0.695), (0.6437, -0.02158, 0.0), (0.6437, -0.02158, 0.695), (0.6437, 0.02158, 0.0), (0.6437, 0.02158, 0.695)], [], [(0, 1, 3, 2), (2, 3, 7, 6), (6, 7, 5, 4), (4, 5, 1, 0), (2, 6, 4, 0), (7, 3, 1, 5)])
_uv = me_cube_021.uv_layers.new(name='UVMap')
_uv.uv.foreach_set('vector', [0.375, 0.0, 0.625, 0.0, 0.625, 0.25, 0.375, 0.25, 0.375, 0.25, 0.625, 0.25, 0.625, 0.5, 0.375, 0.5, 0.375, 0.5, 0.625, 0.5, 0.625, 0.75, 0.375, 0.75, 0.375, 0.75, 0.625, 0.75, 0.625, 1.0, 0.375, 1.0, 0.125, 0.5, 0.375, 0.5, 0.375, 0.75, 0.125, 0.75, 0.625, 0.5, 0.875, 0.5, 0.875, 0.75, 0.625, 0.75])
me_cube_021.use_remesh_fix_poles = True
me_cube_021.use_remesh_preserve_attributes = False
me_cube_021.update()
me_cube_023 = bpy.data.meshes.new('Cube.023')
me_cube_023.from_pydata([(-0.03593, -0.03593, 0.0), (-0.03593, -0.03593, 0.3724), (-0.03593, 0.03593, 0.0), (-0.03593, 0.03593, 0.3724), (0.03593, -0.03593, 0.0), (0.03593, -0.03593, 0.3724), (0.03593, 0.03593, 0.0), (0.03593, 0.03593, 0.3724)], [], [(0, 1, 3, 2), (2, 3, 7, 6), (6, 7, 5, 4), (4, 5, 1, 0), (2, 6, 4, 0), (7, 3, 1, 5)])
_uv = me_cube_023.uv_layers.new(name='UVMap')
_uv.uv.foreach_set('vector', [0.375, 0.0, 0.625, 0.0, 0.625, 0.25, 0.375, 0.25, 0.375, 0.25, 0.625, 0.25, 0.625, 0.5, 0.375, 0.5, 0.375, 0.5, 0.625, 0.5, 0.625, 0.75, 0.375, 0.75, 0.375, 0.75, 0.625, 0.75, 0.625, 1.0, 0.375, 1.0, 0.125, 0.5, 0.375, 0.5, 0.375, 0.75, 0.125, 0.75, 0.625, 0.5, 0.875, 0.5, 0.875, 0.75, 0.625, 0.75])
me_cube_023.use_remesh_fix_poles = True
me_cube_023.use_remesh_preserve_attributes = False
me_cube_023.update()
me_cube_024 = bpy.data.meshes.new('Cube.024')
me_cube_024.from_pydata([(-0.1254, -0.1254, -0.2115), (-0.1254, -0.1254, 10.27), (-0.1254, 0.1254, -0.2115), (-0.1254, 0.1254, 10.27), (0.1254, -0.1254, -0.2115), (0.1254, -0.1254, 10.27), (0.1254, 0.1254, -0.2115), (0.1254, 0.1254, 10.27)], [], [(0, 1, 3, 2), (2, 3, 7, 6), (6, 7, 5, 4), (4, 5, 1, 0), (2, 6, 4, 0), (7, 3, 1, 5)])
_uv = me_cube_024.uv_layers.new(name='UVMap')
_uv.uv.foreach_set('vector', [0.375, 0.0, 0.625, 0.0, 0.625, 0.25, 0.375, 0.25, 0.375, 0.25, 0.625, 0.25, 0.625, 0.5, 0.375, 0.5, 0.375, 0.5, 0.625, 0.5, 0.625, 0.75, 0.375, 0.75, 0.375, 0.75, 0.625, 0.75, 0.625, 1.0, 0.375, 1.0, 0.125, 0.5, 0.375, 0.5, 0.375, 0.75, 0.125, 0.75, 0.625, 0.5, 0.875, 0.5, 0.875, 0.75, 0.625, 0.75])
me_cube_024.use_remesh_fix_poles = True
me_cube_024.use_remesh_preserve_attributes = False
me_cube_024.update()
me_cube_025 = bpy.data.meshes.new('Cube.025')
me_cube_025.from_pydata([(-6.382, -0.08269, 0.5862), (-6.382, -0.01731, 0.5862), (-1.372, -0.08269, 0.4942), (-1.372, -0.01731, 0.4942), (-8.559, -0.08269, 0.3942), (-7.196, -0.08269, 1.546), (-7.196, -0.01731, 1.546), (-8.559, -0.01731, 0.3942), (0.0, -0.01731, 0.0), (0.0, -0.08269, 0.0), (-10.0, -0.08269, 0.0), (-5.01, -0.08269, 4.215), (-5.01, -0.01731, 4.215), (-10.0, -0.01731, 0.0), (-3.543, -0.08269, 0.4942), (-2.46, -0.08269, 1.409), (-2.46, -0.01731, 1.409), (-3.543, -0.01731, 0.4942)], [], [(10, 11, 12, 13), (3, 17, 14, 2), (8, 12, 11, 9), (16, 3, 2, 15), (13, 8, 9, 10), (6, 1, 0, 5), (17, 3, 8, 13), (15, 2, 9, 11), (2, 14, 10, 9), (3, 16, 12, 8), (17, 16, 15, 14), (4, 5, 11, 10), (6, 7, 13, 12), (0, 14, 15), (1, 16, 17), (0, 4, 10, 14), (5, 0, 15, 11), (1, 6, 12, 16), (7, 1, 17, 13), (1, 7, 4, 0), (7, 6, 5, 4)])
_uv = me_cube_025.uv_layers.new(name='UVMap')
_uv.uv.foreach_set('vector', [0.375, 0.0, 0.625, 0.0, 0.625, 0.25, 0.375, 0.25, 0.431, 0.4633, 0.431, 0.3426, 0.431, 0.9634, 0.431, 0.8427, 0.375, 0.5, 0.625, 0.5, 0.625, 0.75, 0.375, 0.75, 0.5518, 0.4633, 0.431, 0.4633, 0.431, 0.8427, 0.5518, 0.9634, 0.125, 0.5, 0.375, 0.5, 0.375, 0.75, 0.125, 0.75, 0.5633, 0.4475, 0.5093, 0.4117, 0.5093, 0.9726, 0.5633, 0.9909, 0.431, 0.3426, 0.431, 0.4633, 0.375, 0.5, 0.375, 0.25, 0.5518, 0.9634, 0.431, 0.8427, 0.375, 0.75, 0.625, 1.0, 0.431, 0.8427, 0.431, 0.9634, 0.375, 1.0, 0.375, 0.75, 0.431, 0.4633, 0.5518, 0.4633, 0.625, 0.5, 0.375, 0.5, 0.431, 0.3426, 0.5518, 0.4633, 0.5518, 0.9634, 0.431, 0.9634, 0.4529, 0.9909, 0.5633, 0.9909, 0.625, 1.0, 0.375, 1.0, 0.5633, 0.4475, 0.4529, 0.3371, 0.375, 0.25, 0.625, 0.5, 0.501, 0.9726, 0.431, 0.9634, 0.5518, 0.9634, 0.5093, 0.4117, 0.5518, 0.4633, 0.431, 0.3426, 0.501, 0.9726, 0.4529, 0.9909, 0.375, 1.0, 0.431, 0.9634, 0.5633, 0.9909, 0.5093, 0.9726, 0.5518, 0.9634, 0.625, 1.0, 0.5093, 0.4117, 0.5633, 0.4475, 0.625, 0.5, 0.5518, 0.4633, 0.4529, 0.3371, 0.501, 0.4034, 0.431, 0.3426, 0.375, 0.25, 0.501, 0.4034, 0.4529, 0.3371, 0.4529, 0.9909, 0.501, 0.9726, 0.4529, 0.3371, 0.5633, 0.4475, 0.5633, 0.9909, 0.4529, 0.9909])
me_cube_025.use_remesh_fix_poles = True
me_cube_025.use_remesh_preserve_attributes = False
me_cube_025.update()
me_cube_026 = bpy.data.meshes.new('Cube.026')
me_cube_026.from_pydata([(-10.0, -0.1, 0.0), (-5.01, -0.1, 4.215), (-10.0, -2.265e-07, 0.0), (-5.01, -8.267e-08, 4.215), (0.0, -0.1, 0.0), (0.0, 0.0, 0.0)], [], [(0, 1, 3, 2), (2, 3, 5), (5, 3, 1, 4), (4, 1, 0), (2, 5, 4, 0)])
_uv = me_cube_026.uv_layers.new(name='UVMap')
_uv.uv.foreach_set('vector', [0.375, 0.0, 0.625, 0.0, 0.625, 0.25, 0.375, 0.25, 0.375, 0.25, 0.625, 0.5, 0.375, 0.5, 0.375, 0.5, 0.625, 0.5, 0.625, 0.75, 0.375, 0.75, 0.375, 0.75, 0.625, 1.0, 0.375, 1.0, 0.125, 0.5, 0.375, 0.5, 0.375, 0.75, 0.125, 0.75])
me_cube_026.use_remesh_fix_poles = True
me_cube_026.use_remesh_preserve_attributes = False
me_cube_026.update()
me_cube_008 = bpy.data.meshes.new('Cube.008')
me_cube_008.from_pydata([(-0.5382, -0.1462, 0.0), (-0.5382, -0.1462, 0.07366), (-0.5382, 0.03089, 0.0), (-0.5382, 0.03089, 0.07366), (0.5531, -0.1462, 0.0), (0.5531, -0.1462, 0.07366), (0.5531, 0.03089, 0.0), (0.5531, 0.03089, 0.07366)], [], [(0, 1, 3, 2), (2, 3, 7, 6), (6, 7, 5, 4), (4, 5, 1, 0), (2, 6, 4, 0), (7, 3, 1, 5)])
_uv = me_cube_008.uv_layers.new(name='UVMap')
_uv.uv.foreach_set('vector', [0.375, 0.0, 0.625, 0.0, 0.625, 0.25, 0.375, 0.25, 0.375, 0.25, 0.625, 0.25, 0.625, 0.5, 0.375, 0.5, 0.375, 0.5, 0.625, 0.5, 0.625, 0.75, 0.375, 0.75, 0.375, 0.75, 0.625, 0.75, 0.625, 1.0, 0.375, 1.0, 0.125, 0.5, 0.375, 0.5, 0.375, 0.75, 0.125, 0.75, 0.625, 0.5, 0.875, 0.5, 0.875, 0.75, 0.625, 0.75])
me_cube_008.use_remesh_fix_poles = True
me_cube_008.use_remesh_preserve_attributes = False
me_cube_008.update()
me_cube_011 = bpy.data.meshes.new('Cube.011')
me_cube_011.from_pydata([(-0.1254, -0.1254, -0.1719), (-0.1254, -0.1254, 3.308), (-0.1254, 0.1254, -0.1719), (-0.1254, 0.1254, 3.308), (0.1254, -0.1254, -0.1719), (0.1254, -0.1254, 3.308), (0.1254, 0.1254, -0.1719), (0.1254, 0.1254, 3.308)], [], [(0, 1, 3, 2), (2, 3, 7, 6), (6, 7, 5, 4), (4, 5, 1, 0), (2, 6, 4, 0), (7, 3, 1, 5)])
_uv = me_cube_011.uv_layers.new(name='UVMap')
_uv.uv.foreach_set('vector', [0.375, 0.0, 0.625, 0.0, 0.625, 0.25, 0.375, 0.25, 0.375, 0.25, 0.625, 0.25, 0.625, 0.5, 0.375, 0.5, 0.375, 0.5, 0.625, 0.5, 0.625, 0.75, 0.375, 0.75, 0.375, 0.75, 0.625, 0.75, 0.625, 1.0, 0.375, 1.0, 0.125, 0.5, 0.375, 0.5, 0.375, 0.75, 0.125, 0.75, 0.625, 0.5, 0.875, 0.5, 0.875, 0.75, 0.625, 0.75])
me_cube_011.use_remesh_fix_poles = True
me_cube_011.use_remesh_preserve_attributes = False
me_cube_011.update()
me_cube_013 = bpy.data.meshes.new('Cube.013')
me_cube_013.from_pydata([(-0.1254, -0.1254, -0.2115), (-0.1254, -0.1254, 2.272), (-0.1254, 0.1254, -0.2115), (-0.1254, 0.1254, 2.272), (0.1254, -0.1254, -0.2115), (0.1254, -0.1254, 2.272), (0.1254, 0.1254, -0.2115), (0.1254, 0.1254, 2.272)], [], [(0, 1, 3, 2), (2, 3, 7, 6), (6, 7, 5, 4), (4, 5, 1, 0), (2, 6, 4, 0), (7, 3, 1, 5)])
_uv = me_cube_013.uv_layers.new(name='UVMap')
_uv.uv.foreach_set('vector', [0.375, 0.0, 0.625, 0.0, 0.625, 0.25, 0.375, 0.25, 0.375, 0.25, 0.625, 0.25, 0.625, 0.5, 0.375, 0.5, 0.375, 0.5, 0.625, 0.5, 0.625, 0.75, 0.375, 0.75, 0.375, 0.75, 0.625, 0.75, 0.625, 1.0, 0.375, 1.0, 0.125, 0.5, 0.375, 0.5, 0.375, 0.75, 0.125, 0.75, 0.625, 0.5, 0.875, 0.5, 0.875, 0.75, 0.625, 0.75])
me_cube_013.use_remesh_fix_poles = True
me_cube_013.use_remesh_preserve_attributes = False
me_cube_013.update()

# ---- objects
ob_shop = bpy.data.objects.new('Shop', me_cube)
ob_floor = bpy.data.objects.new('Floor', me_cube_001)
ob_wall = bpy.data.objects.new('Wall', me_cube_002)
ob_roof = bpy.data.objects.new('Roof', me_cube_003)
ob_roof_001 = bpy.data.objects.new('Roof.001', me_cube_003)
ob_fire = bpy.data.objects.new('Fire', me_cube_004)
ob_cube_007 = bpy.data.objects.new('Cube.007', me_cube_005)
ob_cube_008 = bpy.data.objects.new('Cube.008', me_cube_006)
ob_cube_009 = bpy.data.objects.new('Cube.009', me_cube_007)
ob_wall_002 = bpy.data.objects.new('Wall.002', me_cube_009)
ob_wall_001 = bpy.data.objects.new('Wall.001', me_cube_010)
ob_wall_003 = bpy.data.objects.new('Wall.003', me_cube_012)
ob_pillar = bpy.data.objects.new('Pillar', me_cube_012)
ob_pillar_003 = bpy.data.objects.new('Pillar.003', me_cube_014)
ob_pillar_006 = bpy.data.objects.new('Pillar.006', me_cube_014)
ob_pillar_001 = bpy.data.objects.new('Pillar.001', me_cube_014)
ob_pillar_004 = bpy.data.objects.new('Pillar.004', me_cube_014)
ob_pillar_005 = bpy.data.objects.new('Pillar.005', me_cube_015)
ob_pillar_002 = bpy.data.objects.new('Pillar.002', me_cube_015)
ob_cube_020 = bpy.data.objects.new('Cube.020', me_cube_016)
ob_bed = bpy.data.objects.new('Bed', me_cube_017)
ob_cube_024 = bpy.data.objects.new('Cube.024', me_cube_018)
ob_cube_025 = bpy.data.objects.new('Cube.025', me_cube_019)
ob_cube_026 = bpy.data.objects.new('Cube.026', me_cube_020)
ob_cube_027 = bpy.data.objects.new('Cube.027', me_cube_020)
ob_cube_028 = bpy.data.objects.new('Cube.028', me_cube_020)
ob_cube_029 = bpy.data.objects.new('Cube.029', me_cube_020)
ob_plane = bpy.data.objects.new('Plane', me_plane)
ob_plane_001 = bpy.data.objects.new('Plane.001', me_plane)
ob_plane_002 = bpy.data.objects.new('Plane.002', me_plane)
ob_plane_003 = bpy.data.objects.new('Plane.003', me_plane)
ob_cube_021 = bpy.data.objects.new('Cube.021', me_cube_021)
ob_cube_023 = bpy.data.objects.new('Cube.023', me_cube_023)
ob_cube_030 = bpy.data.objects.new('Cube.030', me_cube_023)
ob_cube_031 = bpy.data.objects.new('Cube.031', me_cube_023)
ob_cube_032 = bpy.data.objects.new('Cube.032', me_cube_023)
ob_pillar_007 = bpy.data.objects.new('Pillar.007', me_cube_024)
ob_pillar_008 = bpy.data.objects.new('Pillar.008', me_cube_024)
ob_wall_004 = bpy.data.objects.new('Wall.004', me_cube_025)
ob_wall_006 = bpy.data.objects.new('Wall.006', me_cube_026)
ob_bed_001 = bpy.data.objects.new('Bed.001', me_cube_017)
ob_cube_001 = bpy.data.objects.new('Cube.001', me_cube_020)
ob_cube_002 = bpy.data.objects.new('Cube.002', me_cube_020)
ob_cube_003 = bpy.data.objects.new('Cube.003', me_cube_020)
ob_cube_004 = bpy.data.objects.new('Cube.004', me_cube_020)
ob_plane_004 = bpy.data.objects.new('Plane.004', me_plane)
ob_plane_005 = bpy.data.objects.new('Plane.005', me_plane)
ob_plane_006 = bpy.data.objects.new('Plane.006', me_plane)
ob_plane_007 = bpy.data.objects.new('Plane.007', me_plane)
ob_cube_005 = bpy.data.objects.new('Cube.005', me_cube_021)
ob_cube_006 = bpy.data.objects.new('Cube.006', me_cube_023)
ob_cube_010 = bpy.data.objects.new('Cube.010', me_cube_023)
ob_cube_011 = bpy.data.objects.new('Cube.011', me_cube_023)
ob_cube_012 = bpy.data.objects.new('Cube.012', me_cube_023)
ob_bed_002 = bpy.data.objects.new('Bed.002', me_cube_017)
ob_cube_013 = bpy.data.objects.new('Cube.013', me_cube_020)
ob_cube_014 = bpy.data.objects.new('Cube.014', me_cube_020)
ob_cube_015 = bpy.data.objects.new('Cube.015', me_cube_020)
ob_cube_016 = bpy.data.objects.new('Cube.016', me_cube_020)
ob_plane_008 = bpy.data.objects.new('Plane.008', me_plane)
ob_plane_009 = bpy.data.objects.new('Plane.009', me_plane)
ob_plane_010 = bpy.data.objects.new('Plane.010', me_plane)
ob_plane_011 = bpy.data.objects.new('Plane.011', me_plane)
ob_cube_017 = bpy.data.objects.new('Cube.017', me_cube_021)
ob_cube_018 = bpy.data.objects.new('Cube.018', me_cube_023)
ob_cube_019 = bpy.data.objects.new('Cube.019', me_cube_023)
ob_cube_022 = bpy.data.objects.new('Cube.022', me_cube_023)
ob_cube_033 = bpy.data.objects.new('Cube.033', me_cube_023)
ob_bed_003 = bpy.data.objects.new('Bed.003', me_cube_017)
ob_cube_034 = bpy.data.objects.new('Cube.034', me_cube_020)
ob_cube_035 = bpy.data.objects.new('Cube.035', me_cube_020)
ob_cube_036 = bpy.data.objects.new('Cube.036', me_cube_020)
ob_cube_037 = bpy.data.objects.new('Cube.037', me_cube_020)
ob_plane_012 = bpy.data.objects.new('Plane.012', me_plane)
ob_plane_013 = bpy.data.objects.new('Plane.013', me_plane)
ob_plane_014 = bpy.data.objects.new('Plane.014', me_plane)
ob_plane_015 = bpy.data.objects.new('Plane.015', me_plane)
ob_cube_038 = bpy.data.objects.new('Cube.038', me_cube_021)
ob_cube_039 = bpy.data.objects.new('Cube.039', me_cube_023)
ob_cube_040 = bpy.data.objects.new('Cube.040', me_cube_023)
ob_cube_041 = bpy.data.objects.new('Cube.041', me_cube_023)
ob_cube_042 = bpy.data.objects.new('Cube.042', me_cube_023)
ob_bed_004 = bpy.data.objects.new('Bed.004', me_cube_017)
ob_cube_043 = bpy.data.objects.new('Cube.043', me_cube_020)
ob_cube_044 = bpy.data.objects.new('Cube.044', me_cube_020)
ob_cube_045 = bpy.data.objects.new('Cube.045', me_cube_020)
ob_cube_046 = bpy.data.objects.new('Cube.046', me_cube_020)
ob_plane_016 = bpy.data.objects.new('Plane.016', me_plane)
ob_plane_017 = bpy.data.objects.new('Plane.017', me_plane)
ob_plane_018 = bpy.data.objects.new('Plane.018', me_plane)
ob_plane_019 = bpy.data.objects.new('Plane.019', me_plane)
ob_cube_047 = bpy.data.objects.new('Cube.047', me_cube_021)
ob_cube_048 = bpy.data.objects.new('Cube.048', me_cube_023)
ob_cube_049 = bpy.data.objects.new('Cube.049', me_cube_023)
ob_cube_050 = bpy.data.objects.new('Cube.050', me_cube_023)
ob_cube_051 = bpy.data.objects.new('Cube.051', me_cube_023)
ob_cube = bpy.data.objects.new('Cube', me_cube_008)
ob_cube_052 = bpy.data.objects.new('Cube.052', me_cube_008)
ob_cube_053 = bpy.data.objects.new('Cube.053', me_cube_008)
ob_cube_054 = bpy.data.objects.new('Cube.054', me_cube_008)
ob_wall_005 = bpy.data.objects.new('Wall.005', me_cube_002)
ob_cube_055 = bpy.data.objects.new('Cube.055', me_cube_008)
ob_cube_056 = bpy.data.objects.new('Cube.056', me_cube_008)
ob_cube_057 = bpy.data.objects.new('Cube.057', me_cube_008)
ob_cube_058 = bpy.data.objects.new('Cube.058', me_cube_008)
ob_pillar_009 = bpy.data.objects.new('Pillar.009', me_cube_011)
ob_pillar_010 = bpy.data.objects.new('Pillar.010', me_cube_011)
ob_pillar_011 = bpy.data.objects.new('Pillar.011', me_cube_013)
ob_pillar_012 = bpy.data.objects.new('Pillar.012', me_cube_013)
ob_pillar_013 = bpy.data.objects.new('Pillar.013', me_cube_011)
ob_pillar_014 = bpy.data.objects.new('Pillar.014', me_cube_011)
ob_pillar_015 = bpy.data.objects.new('Pillar.015', me_cube_013)
ob_pillar_016 = bpy.data.objects.new('Pillar.016', me_cube_013)

# ---- transforms, parenting, visibility, modifiers, constraints
ob_shop.location = (0.0, 0.0, 1.0)
ob_shop.lock_rotations_4d = False
ob_shop.empty_display_type = 'ARROWS'
ob_shop.lineart.crease_threshold = 0.0
ob_floor.location = (0.0, 0.0, 0.0)
ob_wall.location = (-13.0, 5.0, 0.0)
ob_wall.scale = (1.0, -1.0, 1.0)
_m = ob_wall.modifiers.new('Array', 'ARRAY')
_m.count = 4
ob_roof.location = (0.0, 5.0, 3.0)
ob_roof.rotation_euler = (0.8767, -0.0, 0.0)
ob_roof.scale = (1.0, -1.0, 1.0)
ob_roof_001.location = (0.0, -5.0, 3.0)
ob_roof_001.rotation_euler = (-0.8767, -0.0, 0.0)
ob_fire.location = (-13.0, 0.0, 0.0)
ob_cube_007.parent = ob_fire
ob_cube_007.location = (0.9696, -0.8239, 0.1695)
_m = ob_cube_007.modifiers.new('Array', 'ARRAY')
_m.count = 7
_m.relative_offset_displace = (0.0, 4.6, 0.0)
ob_cube_008.parent = ob_fire
ob_cube_008.location = (0.9696, -0.689, 0.1695)
_m = ob_cube_008.modifiers.new('Array', 'ARRAY')
_m.count = 6
_m.use_constant_offset = True
_m.constant_offset_displace = (0.0, 0.28, 0.0)
_m.use_relative_offset = False
_m.relative_offset_displace = (0.0, 4.6, 0.0)
ob_cube_009.parent = ob_fire
ob_cube_009.location = (0.9696, -0.7687, 0.2527)
_m = ob_cube_009.modifiers.new('Array', 'ARRAY')
_m.count = 3
_m.use_constant_offset = True
_m.constant_offset_displace = (0.0, 0.0, 0.18)
_m.use_relative_offset = False
_m.relative_offset_displace = (0.0, 0.0, 0.0)
ob_wall_002.location = (-13.0, -5.0, 0.0)
ob_wall_002.rotation_euler = (0.0, -0.0, -1.571)
ob_wall_001.location = (-13.0, 5.0, 0.0)
ob_wall_001.rotation_euler = (0.0, -0.0, -1.571)
ob_wall_001.scale = (-1.0, 1.0, 1.0)
ob_wall_003.location = (0.0, 5.0, 0.0)
ob_pillar.location = (0.0, -5.0, 0.0)
ob_pillar.scale = (1.0, -1.0, 1.0)
ob_pillar_003.location = (0.0, -5.0, 0.0)
ob_pillar_006.location = (-13.0, -5.0, 0.0)
ob_pillar_001.location = (-13.0, 5.0, 0.0)
ob_pillar_004.location = (0.0, 5.0, 0.0)
ob_pillar_005.location = (0.05687, -5.0, 3.0)
ob_pillar_005.rotation_euler = (-0.0, -1.571, 0.0)
ob_pillar_002.location = (0.05687, 5.0, 3.0)
ob_pillar_002.rotation_euler = (-0.0, -1.571, 0.0)
ob_cube_020.location = (0.05687, 0.0, 7.08)
ob_cube_020.rotation_euler = (-0.0, -1.571, 0.0)
ob_bed.location = (-7.88, 3.831, -1.192e-07)
ob_cube_024.parent = ob_shop
ob_cube_024.matrix_parent_inverse = Matrix(((1.0, -0.0, 0.0, -0.0), (-0.0, 1.0, -0.0, 0.0), (0.0, -0.0, 1.0, -1.0), (-0.0, 0.0, -0.0, 1.0)))
ob_cube_024.location = (0.9249, 0.0, 0.8178)
ob_cube_025.parent = ob_shop
ob_cube_025.matrix_parent_inverse = Matrix(((1.0, -0.0, 0.0, -0.0), (-0.0, 1.0, -0.0, 0.0), (0.0, -0.0, 1.0, -1.0), (-0.0, 0.0, -0.0, 1.0)))
ob_cube_025.location = (-1.82, 0.0, 0.8178)
ob_cube_026.parent = ob_bed
ob_cube_026.location = (0.0, -0.9922, 0.0)
ob_cube_027.parent = ob_bed
ob_cube_027.location = (1.313, -0.9922, 0.0)
ob_cube_028.parent = ob_bed
ob_cube_028.location = (1.302, 0.9644, 0.0)
ob_cube_029.parent = ob_bed
ob_cube_029.location = (0.003779, 0.9644, 0.0)
ob_plane.parent = ob_bed
ob_plane.location = (0.6737, -0.998, 1.995)
ob_plane.rotation_euler = (1.571, -0.0, 0.0)
ob_plane_001.parent = ob_bed
ob_plane_001.location = (-0.01064, 0.0286, 1.995)
ob_plane_001.rotation_euler = (1.571, -0.0, 1.571)
ob_plane_001.scale = (1.498, 1.0, 1.0)
ob_plane_002.parent = ob_bed
ob_plane_002.location = (1.312, 0.0286, 1.995)
ob_plane_002.rotation_euler = (1.571, -0.0, 1.571)
ob_plane_002.scale = (1.498, 1.0, 1.0)
ob_plane_003.parent = ob_bed
ob_plane_003.location = (0.6737, 0.9532, 1.995)
ob_plane_003.rotation_euler = (1.571, -0.0, 0.0)
ob_cube_021.parent = ob_bed
ob_cube_021.location = (0.6439, 0.9854, 0.0)
ob_cube_023.parent = ob_bed
ob_cube_023.location = (1.302, 0.9644, 0.0)
ob_cube_030.parent = ob_bed
ob_cube_030.location = (1.302, -0.985, 0.0)
ob_cube_031.parent = ob_bed
ob_cube_031.location = (-0.006222, -0.985, 0.0)
ob_cube_032.parent = ob_bed
ob_cube_032.location = (-0.006222, 0.9672, 0.0)
ob_pillar_007.location = (0.05687, -5.048, 3.0)
ob_pillar_007.rotation_euler = (-1.571, -1.571, 0.0)
ob_pillar_008.location = (-13.01, -5.048, 3.0)
ob_pillar_008.rotation_euler = (-1.571, -1.571, 0.0)
ob_wall_004.location = (0.0, -5.0, 3.0)
ob_wall_004.rotation_euler = (0.0, -0.0, -1.571)
ob_wall_006.location = (-12.87, -5.0, 3.0)
ob_wall_006.rotation_euler = (0.0, -0.0, -1.571)
ob_bed_001.location = (-11.88, 3.831, -1.192e-07)
ob_cube_001.parent = ob_bed_001
ob_cube_001.location = (0.0, -0.9922, 0.0)
ob_cube_002.parent = ob_bed_001
ob_cube_002.location = (1.313, -0.9922, 0.0)
ob_cube_003.parent = ob_bed_001
ob_cube_003.location = (1.302, 0.9644, 0.0)
ob_cube_004.parent = ob_bed_001
ob_cube_004.location = (0.003779, 0.9644, 0.0)
ob_plane_004.parent = ob_bed_001
ob_plane_004.location = (0.6737, -0.998, 1.995)
ob_plane_004.rotation_euler = (1.571, -0.0, 0.0)
ob_plane_005.parent = ob_bed_001
ob_plane_005.location = (-0.01064, 0.0286, 1.995)
ob_plane_005.rotation_euler = (1.571, -0.0, 1.571)
ob_plane_005.scale = (1.498, 1.0, 1.0)
ob_plane_006.parent = ob_bed_001
ob_plane_006.location = (1.312, 0.0286, 1.995)
ob_plane_006.rotation_euler = (1.571, -0.0, 1.571)
ob_plane_006.scale = (1.498, 1.0, 1.0)
ob_plane_007.parent = ob_bed_001
ob_plane_007.location = (0.6737, 0.9532, 1.995)
ob_plane_007.rotation_euler = (1.571, -0.0, 0.0)
ob_cube_005.parent = ob_bed_001
ob_cube_005.location = (0.6439, 0.9854, 0.0)
ob_cube_006.parent = ob_bed_001
ob_cube_006.location = (1.302, 0.9644, 0.0)
ob_cube_010.parent = ob_bed_001
ob_cube_010.location = (1.302, -0.985, 0.0)
ob_cube_011.parent = ob_bed_001
ob_cube_011.location = (-0.006222, -0.985, 0.0)
ob_cube_012.parent = ob_bed_001
ob_cube_012.location = (-0.006222, 0.9672, 0.0)
ob_bed_002.location = (-3.88, 3.831, -1.192e-07)
ob_cube_013.parent = ob_bed_002
ob_cube_013.location = (0.0, -0.9922, 0.0)
ob_cube_014.parent = ob_bed_002
ob_cube_014.location = (1.313, -0.9922, 0.0)
ob_cube_015.parent = ob_bed_002
ob_cube_015.location = (1.302, 0.9644, 0.0)
ob_cube_016.parent = ob_bed_002
ob_cube_016.location = (0.003779, 0.9644, 0.0)
ob_plane_008.parent = ob_bed_002
ob_plane_008.location = (0.6737, -0.998, 1.995)
ob_plane_008.rotation_euler = (1.571, -0.0, 0.0)
ob_plane_009.parent = ob_bed_002
ob_plane_009.location = (-0.01064, 0.0286, 1.995)
ob_plane_009.rotation_euler = (1.571, -0.0, 1.571)
ob_plane_009.scale = (1.498, 1.0, 1.0)
ob_plane_010.parent = ob_bed_002
ob_plane_010.location = (1.312, 0.0286, 1.995)
ob_plane_010.rotation_euler = (1.571, -0.0, 1.571)
ob_plane_010.scale = (1.498, 1.0, 1.0)
ob_plane_011.parent = ob_bed_002
ob_plane_011.location = (0.6737, 0.9532, 1.995)
ob_plane_011.rotation_euler = (1.571, -0.0, 0.0)
ob_cube_017.parent = ob_bed_002
ob_cube_017.location = (0.6439, 0.9854, 0.0)
ob_cube_018.parent = ob_bed_002
ob_cube_018.location = (1.302, 0.9644, 0.0)
ob_cube_019.parent = ob_bed_002
ob_cube_019.location = (1.302, -0.985, 0.0)
ob_cube_022.parent = ob_bed_002
ob_cube_022.location = (-0.006222, -0.985, 0.0)
ob_cube_033.parent = ob_bed_002
ob_cube_033.location = (-0.006222, 0.9672, 0.0)
ob_bed_003.location = (-3.88, -3.966, -1.192e-07)
ob_bed_003.rotation_euler = (0.0, -0.0, -3.142)
ob_cube_034.parent = ob_bed_003
ob_cube_034.location = (0.0, -0.9922, 0.0)
ob_cube_035.parent = ob_bed_003
ob_cube_035.location = (1.313, -0.9922, 0.0)
ob_cube_036.parent = ob_bed_003
ob_cube_036.location = (1.302, 0.9644, 0.0)
ob_cube_037.parent = ob_bed_003
ob_cube_037.location = (0.003779, 0.9644, 0.0)
ob_plane_012.parent = ob_bed_003
ob_plane_012.location = (0.6737, -0.998, 1.995)
ob_plane_012.rotation_euler = (1.571, -0.0, 0.0)
ob_plane_013.parent = ob_bed_003
ob_plane_013.location = (-0.01064, 0.0286, 1.995)
ob_plane_013.rotation_euler = (1.571, -0.0, 1.571)
ob_plane_013.scale = (1.498, 1.0, 1.0)
ob_plane_014.parent = ob_bed_003
ob_plane_014.location = (1.312, 0.0286, 1.995)
ob_plane_014.rotation_euler = (1.571, -0.0, 1.571)
ob_plane_014.scale = (1.498, 1.0, 1.0)
ob_plane_015.parent = ob_bed_003
ob_plane_015.location = (0.6737, 0.9532, 1.995)
ob_plane_015.rotation_euler = (1.571, -0.0, 0.0)
ob_cube_038.parent = ob_bed_003
ob_cube_038.location = (0.6439, 0.9854, 0.0)
ob_cube_039.parent = ob_bed_003
ob_cube_039.location = (1.302, 0.9644, 0.0)
ob_cube_040.parent = ob_bed_003
ob_cube_040.location = (1.302, -0.985, 0.0)
ob_cube_041.parent = ob_bed_003
ob_cube_041.location = (-0.006222, -0.985, 0.0)
ob_cube_042.parent = ob_bed_003
ob_cube_042.location = (-0.006222, 0.9672, 0.0)
ob_bed_004.location = (-8.88, -3.966, -1.192e-07)
ob_bed_004.rotation_euler = (0.0, -0.0, -3.142)
ob_cube_043.parent = ob_bed_004
ob_cube_043.location = (0.0, -0.9922, 0.0)
ob_cube_044.parent = ob_bed_004
ob_cube_044.location = (1.313, -0.9922, 0.0)
ob_cube_045.parent = ob_bed_004
ob_cube_045.location = (1.302, 0.9644, 0.0)
ob_cube_046.parent = ob_bed_004
ob_cube_046.location = (0.003779, 0.9644, 0.0)
ob_plane_016.parent = ob_bed_004
ob_plane_016.location = (0.6737, -0.998, 1.995)
ob_plane_016.rotation_euler = (1.571, -0.0, 0.0)
ob_plane_017.parent = ob_bed_004
ob_plane_017.location = (-0.01064, 0.0286, 1.995)
ob_plane_017.rotation_euler = (1.571, -0.0, 1.571)
ob_plane_017.scale = (1.498, 1.0, 1.0)
ob_plane_018.parent = ob_bed_004
ob_plane_018.location = (1.312, 0.0286, 1.995)
ob_plane_018.rotation_euler = (1.571, -0.0, 1.571)
ob_plane_018.scale = (1.498, 1.0, 1.0)
ob_plane_019.parent = ob_bed_004
ob_plane_019.location = (0.6737, 0.9532, 1.995)
ob_plane_019.rotation_euler = (1.571, -0.0, 0.0)
ob_cube_047.parent = ob_bed_004
ob_cube_047.location = (0.6439, 0.9854, 0.0)
ob_cube_048.parent = ob_bed_004
ob_cube_048.location = (1.302, 0.9644, 0.0)
ob_cube_049.parent = ob_bed_004
ob_cube_049.location = (1.302, -0.985, 0.0)
ob_cube_050.parent = ob_bed_004
ob_cube_050.location = (-0.006222, -0.985, 0.0)
ob_cube_051.parent = ob_bed_004
ob_cube_051.location = (-0.006222, 0.9672, 0.0)
ob_cube.parent = ob_wall
ob_cube.location = (1.631, 2.98e-08, 1.562)
ob_cube_052.parent = ob_wall
ob_cube_052.location = (4.869, 2.98e-08, 1.562)
ob_cube_053.parent = ob_wall
ob_cube_053.location = (8.118, 2.98e-08, 1.562)
ob_cube_054.parent = ob_wall
ob_cube_054.location = (11.34, 2.98e-08, 1.562)
ob_wall_005.location = (-13.0, -5.0, 0.0)
ob_wall_005.scale = (1.0, -1.0, 1.0)
_m = ob_wall_005.modifiers.new('Array', 'ARRAY')
_m.count = 4
ob_cube_055.parent = ob_wall_005
ob_cube_055.location = (1.631, 2.98e-08, 1.562)
ob_cube_056.parent = ob_wall_005
ob_cube_056.location = (4.869, 2.98e-08, 1.562)
ob_cube_057.parent = ob_wall_005
ob_cube_057.location = (8.118, 2.98e-08, 1.562)
ob_cube_058.parent = ob_wall_005
ob_cube_058.location = (11.34, 2.98e-08, 1.562)
ob_pillar_009.location = (0.9354, 0.9494, 5.719)
ob_pillar_009.rotation_euler = (-0.0, -1.571, 0.0)
ob_pillar_010.location = (0.9354, -1.051, 5.719)
ob_pillar_010.rotation_euler = (-0.0, -1.571, 0.0)
ob_pillar_011.location = (0.9124, -1.048, 5.522)
ob_pillar_011.rotation_euler = (-1.571, -1.571, 0.0)
ob_pillar_012.location = (0.9124, -1.048, 2.522)
ob_pillar_012.rotation_euler = (-1.571, -1.571, 0.0)
ob_pillar_013.location = (0.9354, -1.051, 2.719)
ob_pillar_013.rotation_euler = (-0.0, -1.571, 0.0)
ob_pillar_014.location = (0.9354, 0.9494, 2.719)
ob_pillar_014.rotation_euler = (-0.0, -1.571, 0.0)
ob_pillar_015.location = (-2.088, -1.048, 5.522)
ob_pillar_015.rotation_euler = (-1.571, -1.571, 0.0)
ob_pillar_016.location = (-2.088, -1.048, 2.932)
ob_pillar_016.rotation_euler = (-1.571, -1.571, 0.0)

# ---- collection membership
col_collection.objects.link(ob_shop)
col_collection.objects.link(ob_floor)
col_collection.objects.link(ob_wall)
col_collection.objects.link(ob_roof)
col_collection.objects.link(ob_roof_001)
col_collection.objects.link(ob_fire)
col_collection.objects.link(ob_cube_007)
col_collection.objects.link(ob_cube_008)
col_collection.objects.link(ob_cube_009)
col_collection.objects.link(ob_wall_002)
col_collection.objects.link(ob_wall_001)
col_collection.objects.link(ob_wall_003)
col_collection.objects.link(ob_pillar)
col_collection.objects.link(ob_pillar_003)
col_collection.objects.link(ob_pillar_006)
col_collection.objects.link(ob_pillar_001)
col_collection.objects.link(ob_pillar_004)
col_collection.objects.link(ob_pillar_005)
col_collection.objects.link(ob_pillar_002)
col_collection.objects.link(ob_cube_020)
col_collection.objects.link(ob_bed)
col_collection.objects.link(ob_cube_024)
col_collection.objects.link(ob_cube_025)
col_collection.objects.link(ob_cube_026)
col_collection.objects.link(ob_cube_027)
col_collection.objects.link(ob_cube_028)
col_collection.objects.link(ob_cube_029)
col_collection.objects.link(ob_plane)
col_collection.objects.link(ob_plane_001)
col_collection.objects.link(ob_plane_002)
col_collection.objects.link(ob_plane_003)
col_collection.objects.link(ob_cube_021)
col_collection.objects.link(ob_cube_023)
col_collection.objects.link(ob_cube_030)
col_collection.objects.link(ob_cube_031)
col_collection.objects.link(ob_cube_032)
col_collection.objects.link(ob_pillar_007)
col_collection.objects.link(ob_pillar_008)
col_collection.objects.link(ob_wall_004)
col_collection.objects.link(ob_wall_006)
col_collection.objects.link(ob_bed_001)
col_collection.objects.link(ob_cube_001)
col_collection.objects.link(ob_cube_002)
col_collection.objects.link(ob_cube_003)
col_collection.objects.link(ob_cube_004)
col_collection.objects.link(ob_plane_004)
col_collection.objects.link(ob_plane_005)
col_collection.objects.link(ob_plane_006)
col_collection.objects.link(ob_plane_007)
col_collection.objects.link(ob_cube_005)
col_collection.objects.link(ob_cube_006)
col_collection.objects.link(ob_cube_010)
col_collection.objects.link(ob_cube_011)
col_collection.objects.link(ob_cube_012)
col_collection.objects.link(ob_bed_002)
col_collection.objects.link(ob_cube_013)
col_collection.objects.link(ob_cube_014)
col_collection.objects.link(ob_cube_015)
col_collection.objects.link(ob_cube_016)
col_collection.objects.link(ob_plane_008)
col_collection.objects.link(ob_plane_009)
col_collection.objects.link(ob_plane_010)
col_collection.objects.link(ob_plane_011)
col_collection.objects.link(ob_cube_017)
col_collection.objects.link(ob_cube_018)
col_collection.objects.link(ob_cube_019)
col_collection.objects.link(ob_cube_022)
col_collection.objects.link(ob_cube_033)
col_collection.objects.link(ob_bed_003)
col_collection.objects.link(ob_cube_034)
col_collection.objects.link(ob_cube_035)
col_collection.objects.link(ob_cube_036)
col_collection.objects.link(ob_cube_037)
col_collection.objects.link(ob_plane_012)
col_collection.objects.link(ob_plane_013)
col_collection.objects.link(ob_plane_014)
col_collection.objects.link(ob_plane_015)
col_collection.objects.link(ob_cube_038)
col_collection.objects.link(ob_cube_039)
col_collection.objects.link(ob_cube_040)
col_collection.objects.link(ob_cube_041)
col_collection.objects.link(ob_cube_042)
col_collection.objects.link(ob_bed_004)
col_collection.objects.link(ob_cube_043)
col_collection.objects.link(ob_cube_044)
col_collection.objects.link(ob_cube_045)
col_collection.objects.link(ob_cube_046)
col_collection.objects.link(ob_plane_016)
col_collection.objects.link(ob_plane_017)
col_collection.objects.link(ob_plane_018)
col_collection.objects.link(ob_plane_019)
col_collection.objects.link(ob_cube_047)
col_collection.objects.link(ob_cube_048)
col_collection.objects.link(ob_cube_049)
col_collection.objects.link(ob_cube_050)
col_collection.objects.link(ob_cube_051)
col_collection.objects.link(ob_cube)
col_collection.objects.link(ob_cube_052)
col_collection.objects.link(ob_cube_053)
col_collection.objects.link(ob_cube_054)
col_collection.objects.link(ob_wall_005)
col_collection.objects.link(ob_cube_055)
col_collection.objects.link(ob_cube_056)
col_collection.objects.link(ob_cube_057)
col_collection.objects.link(ob_cube_058)
col_collection.objects.link(ob_pillar_009)
col_collection.objects.link(ob_pillar_010)
col_collection.objects.link(ob_pillar_011)
col_collection.objects.link(ob_pillar_012)
col_collection.objects.link(ob_pillar_013)
col_collection.objects.link(ob_pillar_014)
col_collection.objects.link(ob_pillar_015)
col_collection.objects.link(ob_pillar_016)

# ---- scene / render settings (as saved in the file)
scene.frame_start = 1; scene.frame_end = 250; scene.frame_set(1)
scene.render.engine = 'BLENDER_EEVEE_NEXT'
scene.cycles.use_denoising = False
scene.cycles.samples = 128
scene.cycles.sampling_pattern = 'TABULATED_SOBOL'
scene.cycles.use_adaptive_sampling = False
scene.cycles.use_light_tree = False
scene.view_settings.view_transform = 'Filmic'
bpy.context.view_layer.update()

# ---- added for rendering (the .blend has no active camera and no usable light): camera, sun
cam_auto = bpy.data.cameras.new('AutoCamera')
cam_auto.lens = 50.0
cam_auto.sensor_width = 36.0
cam_auto.clip_end = 1000.0
ob_auto_camera = bpy.data.objects.new('AutoCamera', cam_auto)
scene.collection.objects.link(ob_auto_camera)
ob_auto_camera.location = (11.9248, -21.8801, 18.395)
ob_auto_camera.rotation_euler = (1.09748, -7.21219e-08, 0.694738)
scene.camera = ob_auto_camera
light_auto_sun = bpy.data.lights.new('AutoSun', 'SUN')
light_auto_sun.energy = 3.0
light_auto_sun.angle = 0.0523599
ob_auto_sun = bpy.data.objects.new('AutoSun', light_auto_sun)
scene.collection.objects.link(ob_auto_sun)
ob_auto_sun.rotation_euler = (0.872665, 0.174533, 0.523599)
bpy.context.view_layer.update()
